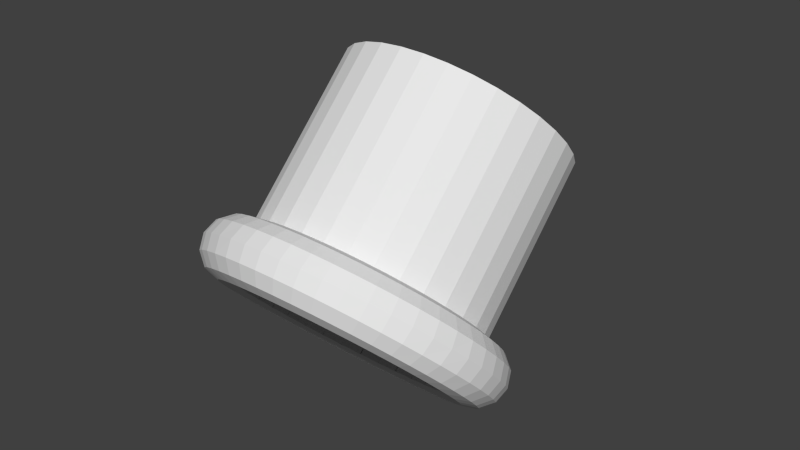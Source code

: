 # Source: cubeToyEnemy.blend  (saved by Blender 2.72.0; exported with 4.5.12 LTS)
import bpy
from mathutils import Matrix  # noqa: F401  (used for matrix-valued properties, if any)

bpy.ops.wm.read_factory_settings(use_empty=True)
scene = bpy.context.scene
scene.name = 'Scene'

# ---- collections
col_collection_1 = bpy.data.collections.new('Collection 1'); scene.collection.children.link(col_collection_1)

# ---- world
world_world = bpy.data.worlds.new('World'); scene.world = world_world
world_world.color = (0.05088, 0.05088, 0.05088)
world_world.use_sun_shadow = False
world_world.sun_shadow_jitter_overblur = 0.0
world_world.cycles.sampling_method = 'MANUAL'
world_world.cycles.sample_map_resolution = 256

# ---- meshes
me_cylinder = bpy.data.meshes.new('Cylinder')
me_cylinder.from_pydata([(1.287, 0.0, 0.78), (1.276, 0.1681, 0.78), (1.242, 0.1635, 0.9087), (1.253, 0.0, 0.9087), (1.276, -0.1681, 0.78), (1.242, -0.1635, 0.9087), (1.253, 0.0, 0.6512), (1.242, 0.1635, 0.6512), (1.244, 0.3332, 0.78), (1.21, 0.3243, 0.9087), (1.149, 0.1512, 1.003), (1.159, 0.0, 1.003), (1.244, -0.3332, 0.78), (1.21, -0.3243, 0.9087), (1.242, -0.1635, 0.6512), (1.149, -0.1512, 1.003), (1.159, 0.0, 0.557), (1.149, 0.1512, 0.557), (1.21, 0.3243, 0.6512), (1.189, 0.4927, 0.78), (1.158, 0.4795, 0.9087), (1.119, 0.2999, 1.003), (1.021, 0.1344, 1.037), (1.03, 0.0, 1.037), (1.189, -0.4927, 0.78), (1.158, -0.4795, 0.9087), (1.21, -0.3243, 0.6512), (1.119, -0.2999, 1.003), (1.149, -0.1512, 0.557), (1.021, -0.1344, 1.037), (1.03, 0.0, 0.5225), (1.021, 0.1344, 0.5225), (1.119, 0.2999, 0.557), (1.158, 0.4795, 0.6512), (1.115, 0.6438, 0.78), (1.085, 0.6265, 0.9087), (1.071, 0.4434, 1.003), (0.9949, 0.2666, 1.037), (0.8935, 0.1176, 1.003), (0.9013, 0.0, 1.003), (1.115, -0.6438, 0.78), (1.085, -0.6265, 0.9087), (1.158, -0.4795, 0.6512), (1.071, -0.4434, 1.003), (1.119, -0.2999, 0.557), (0.9949, -0.2666, 1.037), (1.021, -0.1344, 0.5225), (0.8935, -0.1176, 1.003), (0.9013, 0.0, 0.557), (0.8935, 0.1176, 0.557), (0.9949, 0.2666, 0.5225), (1.071, 0.4434, 0.557), (1.085, 0.6265, 0.6512), (1.021, 0.7838, 0.78), (0.9941, 0.7628, 0.9087), (1.004, 0.5794, 1.003), (0.9516, 0.3942, 1.037), (0.8705, 0.2333, 1.003), (0.8807, 0.1822, 1.003), (0.8827, 0.1756, 1.003), (0.8834, 0.1687, 1.003), (0.8885, 0.117, 0.9979), (0.9, 6.795e-08, 1.002), (0.9, 0.0, 1.002), (1.021, -0.7838, 0.78), (0.9941, -0.7628, 0.9087), (1.085, -0.6265, 0.6512), (1.004, -0.5794, 1.003), (1.071, -0.4434, 0.557), (0.9516, -0.3942, 1.037), (0.9949, -0.2666, 0.5225), (0.8834, -0.1687, 1.003), (0.8827, -0.1756, 1.003), (0.8807, -0.1822, 1.003), (0.8705, -0.2333, 1.003), (0.8935, -0.1176, 0.557), (0.8885, -0.117, 0.9979), (0.8885, 0.117, 0.5621), (0.9, 0.0, 0.5582), (0.9, 6.795e-08, 0.5582), (0.8834, 0.1687, 0.557), (0.8827, 0.1756, 0.5568), (0.8807, 0.1822, 0.557), (0.8705, 0.2333, 0.557), (0.9516, 0.3942, 0.5225), (1.004, 0.5794, 0.557), (0.9941, 0.7628, 0.6512), (0.9104, 0.9104, 0.78), (0.886, 0.886, 0.9087), (0.9193, 0.7054, 1.003), (0.892, 0.515, 1.037), (0.8326, 0.3449, 1.003), (0.8656, 0.2319, 0.9979), (0.9104, -0.9104, 0.78), (0.886, -0.886, 0.9087), (0.9941, -0.7628, 0.6512), (0.9193, -0.7054, 1.003), (1.004, -0.5794, 0.557), (0.892, -0.515, 1.037), (0.9516, -0.3942, 0.5225), (0.8326, -0.3449, 1.003), (0.8705, -0.2333, 0.557), (0.8807, -0.1822, 0.557), (0.8827, -0.1756, 0.5568), (0.8834, -0.1687, 0.557), (0.8656, -0.2319, 0.9979), (0.8885, -0.117, 0.5621), (0.8656, 0.2319, 0.5621), (0.8326, 0.3449, 0.557), (0.892, 0.515, 0.5225), (0.9193, 0.7054, 0.557), (0.886, 0.886, 0.6512), (0.7838, 1.021, 0.78), (0.7628, 0.9941, 0.9087), (0.8194, 0.8194, 1.003), (0.8172, 0.627, 1.037), (0.7805, 0.4506, 1.003), (0.8315, 0.3444, 1.002), (0.7838, -1.021, 0.78), (0.7628, -0.9941, 0.9087), (0.886, -0.886, 0.6512), (0.8194, -0.8194, 1.003), (0.9193, -0.7054, 0.557), (0.8172, -0.627, 1.037), (0.892, -0.515, 0.5225), (0.7805, -0.4506, 1.003), (0.8326, -0.3449, 0.557), (0.8315, -0.3444, 1.002), (0.8315, -0.3444, 1.002), (0.8656, -0.2319, 0.5621), (0.8315, 0.3444, 0.5582), (0.7805, 0.4506, 0.557), (0.8172, 0.627, 0.5225), (0.8194, 0.8194, 0.557), (0.7628, 0.9941, 0.6512), (0.6437, 1.115, 0.78), (0.6265, 1.085, 0.9087), (0.7054, 0.9193, 1.003), (0.7283, 0.7283, 1.037), (0.715, 0.5486, 1.003), (0.7439, 0.5054, 1.003), (0.7483, 0.5, 1.003), (0.7516, 0.4939, 1.003), (0.7761, 0.4481, 0.9979), (0.8315, 0.3444, 1.002), (0.6437, -1.115, 0.78), (0.6265, -1.085, 0.9087), (0.7628, -0.9941, 0.6512), (0.7054, -0.9193, 1.003), (0.8194, -0.8194, 0.557), (0.7283, -0.7283, 1.037), (0.8172, -0.627, 0.5225), (0.7516, -0.4939, 1.003), (0.7483, -0.5, 1.003), (0.7439, -0.5054, 1.003), (0.715, -0.5486, 1.003), (0.7805, -0.4506, 0.557), (0.7761, -0.4481, 0.9979), (0.8315, -0.3444, 0.5582), (0.8315, -0.3444, 0.5582), (0.7761, 0.4481, 0.5621), (0.8315, 0.3444, 0.5582), (0.7516, 0.4939, 0.557), (0.7483, 0.5, 0.5568), (0.7439, 0.5054, 0.557), (0.715, 0.5486, 0.557), (0.7283, 0.7283, 0.5225), (0.7054, 0.9193, 0.557), (0.6265, 1.085, 0.6512), (0.4927, 1.189, 0.78), (0.4795, 1.158, 0.9087), (0.5794, 1.004, 1.003), (0.627, 0.8172, 1.037), (0.6373, 0.6373, 1.003), (0.711, 0.5455, 0.9979), (0.4927, -1.189, 0.78), (0.4795, -1.158, 0.9087), (0.6265, -1.085, 0.6512), (0.5794, -1.004, 1.003), (0.7054, -0.9193, 0.557), (0.627, -0.8172, 1.037), (0.7283, -0.7283, 0.5225), (0.6373, -0.6373, 1.003), (0.715, -0.5486, 0.557), (0.7439, -0.5054, 0.557), (0.7483, -0.5, 0.5568), (0.7516, -0.4939, 0.557), (0.711, -0.5455, 0.9979), (0.7761, -0.4481, 0.5621), (0.711, 0.5455, 0.5621), (0.6373, 0.6373, 0.557), (0.627, 0.8172, 0.5225), (0.5794, 1.004, 0.557), (0.4795, 1.158, 0.6512), (0.3332, 1.244, 0.78), (0.3243, 1.21, 0.9087), (0.4434, 1.071, 1.003), (0.515, 0.892, 1.037), (0.5486, 0.715, 1.003), (0.6364, 0.6364, 1.002), (0.3332, -1.244, 0.78), (0.3243, -1.21, 0.9087), (0.4795, -1.158, 0.6512), (0.4434, -1.071, 1.003), (0.5794, -1.004, 0.557), (0.515, -0.892, 1.037), (0.627, -0.8172, 0.5225), (0.5486, -0.715, 1.003), (0.6373, -0.6373, 0.557), (0.6364, -0.6364, 1.002), (0.6364, -0.6364, 1.002), (0.711, -0.5455, 0.5621), (0.6364, 0.6364, 0.5582), (0.5486, 0.715, 0.557), (0.515, 0.892, 0.5225), (0.4434, 1.071, 0.557), (0.3243, 1.21, 0.6512), (0.1681, 1.276, 0.78), (0.1635, 1.242, 0.9087), (0.2999, 1.119, 1.003), (0.3942, 0.9516, 1.037), (0.4506, 0.7805, 1.003), (0.4939, 0.7516, 1.003), (0.5, 0.7483, 1.003), (0.5054, 0.7439, 1.003), (0.5455, 0.711, 0.9979), (0.6364, 0.6364, 1.002), (0.1681, -1.276, 0.78), (0.1635, -1.242, 0.9087), (0.3243, -1.21, 0.6512), (0.2999, -1.119, 1.003), (0.4434, -1.071, 0.557), (0.3942, -0.9516, 1.037), (0.515, -0.892, 0.5225), (0.5054, -0.7439, 1.003), (0.5, -0.7483, 1.003), (0.4939, -0.7516, 1.003), (0.4506, -0.7805, 1.003), (0.5486, -0.715, 0.557), (0.5455, -0.711, 0.9979), (0.6364, -0.6364, 0.5582), (0.6364, -0.6364, 0.5582), (0.5455, 0.711, 0.5621), (0.6364, 0.6364, 0.5582), (0.5054, 0.7439, 0.557), (0.5, 0.7483, 0.5568), (0.4939, 0.7516, 0.557), (0.4506, 0.7805, 0.557), (0.3942, 0.9516, 0.5225), (0.2999, 1.119, 0.557), (0.1635, 1.242, 0.6512), (0.0, 1.288, 0.78), (2.456e-07, 1.253, 0.9087), (0.1512, 1.149, 1.003), (0.2666, 0.9949, 1.037), (0.3449, 0.8326, 1.003), (0.4481, 0.7761, 0.9979), (0.0, -1.288, 0.78), (2.456e-07, -1.253, 0.9087), (0.1635, -1.242, 0.6512), (0.1512, -1.149, 1.003), (0.2999, -1.119, 0.557), (0.2666, -0.9949, 1.037), (0.3942, -0.9516, 0.5225), (0.3449, -0.8326, 1.003), (0.4506, -0.7805, 0.557), (0.4939, -0.7516, 0.557), (0.5, -0.7483, 0.5568), (0.5054, -0.7439, 0.557), (0.4481, -0.7761, 0.9979), (0.5455, -0.711, 0.5621), (0.4481, 0.7761, 0.5621), (0.3449, 0.8326, 0.557), (0.2666, 0.9949, 0.5225), (0.1512, 1.149, 0.557), (2.456e-07, 1.253, 0.6512), (-0.1681, 1.276, 0.78), (-0.1635, 1.242, 0.9087), (2.456e-07, 1.159, 1.003), (0.1344, 1.021, 1.037), (0.2333, 0.8705, 1.003), (0.3444, 0.8315, 1.002), (-0.1681, -1.276, 0.78), (-0.1636, -1.242, 0.9087), (2.456e-07, -1.253, 0.6512), (2.456e-07, -1.159, 1.003), (0.1512, -1.149, 0.557), (0.1344, -1.021, 1.037), (0.2666, -0.9949, 0.5225), (0.2333, -0.8705, 1.003), (0.3449, -0.8326, 0.557), (0.3444, -0.8315, 1.002), (0.4481, -0.7761, 0.5621), (0.3444, 0.8315, 0.5582), (0.2333, 0.8705, 0.557), (0.1344, 1.021, 0.5225), (2.456e-07, 1.159, 0.557), (-0.1635, 1.242, 0.6512), (-0.3332, 1.244, 0.78), (-0.3243, 1.21, 0.9087), (-0.1512, 1.149, 1.003), (0.0, 1.03, 1.037), (0.1176, 0.8935, 1.003), (0.1687, 0.8834, 1.003), (0.1756, 0.8827, 1.003), (0.1822, 0.8807, 1.003), (0.2319, 0.8656, 0.9979), (0.3444, 0.8315, 1.002), (-0.3332, -1.244, 0.78), (-0.3243, -1.21, 0.9087), (-0.1636, -1.242, 0.6512), (-0.1512, -1.149, 1.003), (2.456e-07, -1.159, 0.557), (0.0, -1.03, 1.037), (0.1344, -1.021, 0.5225), (0.1822, -0.8807, 1.003), (0.1756, -0.8827, 1.003), (0.1687, -0.8834, 1.003), (0.1176, -0.8935, 1.003), (0.2333, -0.8705, 0.557), (0.3444, -0.8315, 1.002), (0.2319, -0.8656, 0.9979), (0.3444, -0.8315, 0.5582), (0.2319, 0.8656, 0.5621), (0.3444, 0.8315, 0.5582), (0.1822, 0.8807, 0.557), (0.1756, 0.8827, 0.5568), (0.1687, 0.8834, 0.557), (0.1176, 0.8935, 0.557), (0.0, 1.03, 0.5225), (-0.1512, 1.149, 0.557), (-0.3243, 1.21, 0.6512), (-0.4927, 1.189, 0.78), (-0.4795, 1.158, 0.9087), (-0.2999, 1.119, 1.003), (-0.1344, 1.021, 1.037), (0.0, 0.9013, 1.003), (0.117, 0.8885, 0.9979), (-0.4927, -1.189, 0.78), (-0.4795, -1.158, 0.9087), (-0.3243, -1.21, 0.6512), (-0.2999, -1.119, 1.003), (-0.1512, -1.149, 0.557), (-0.1344, -1.021, 1.037), (0.0, -1.03, 0.5225), (0.0, -0.9013, 1.003), (0.1176, -0.8935, 0.557), (0.1687, -0.8834, 0.557), (0.1756, -0.8827, 0.5568), (0.1822, -0.8807, 0.557), (0.117, -0.8885, 0.9979), (0.2319, -0.8656, 0.5621), (0.3444, -0.8315, 0.5582), (0.117, 0.8885, 0.5621), (0.0, 0.9013, 0.557), (-0.1344, 1.021, 0.5225), (-0.2999, 1.119, 0.557), (-0.4795, 1.158, 0.6512), (-0.6437, 1.115, 0.78), (-0.6265, 1.085, 0.9087), (-0.4434, 1.071, 1.003), (-0.2666, 0.9949, 1.037), (-0.1176, 0.8935, 1.003), (0.0, 0.9, 1.002), (-0.6437, -1.115, 0.78), (-0.6265, -1.085, 0.9087), (-0.4795, -1.158, 0.6512), (-0.4434, -1.071, 1.003), (-0.2999, -1.119, 0.557), (-0.2666, -0.9949, 1.037), (-0.1344, -1.021, 0.5225), (-0.1176, -0.8935, 1.003), (0.0, -0.9013, 0.557), (0.0, -0.9, 1.002), (0.117, -0.8885, 0.5621), (0.0, 0.9, 0.5582), (-0.1176, 0.8935, 0.557), (-0.2666, 0.9949, 0.5225), (-0.4434, 1.071, 0.557), (-0.6265, 1.085, 0.6512), (-0.7838, 1.021, 0.78), (-0.7628, 0.9941, 0.9087), (-0.5794, 1.004, 1.003), (-0.3942, 0.9516, 1.037), (-0.2333, 0.8705, 1.003), (-0.1822, 0.8807, 1.003), (-0.1756, 0.8827, 1.003), (-0.1687, 0.8834, 1.003), (-0.117, 0.8885, 0.9979), (-0.7838, -1.021, 0.78), (-0.7628, -0.9941, 0.9087), (-0.6265, -1.085, 0.6512), (-0.5794, -1.004, 1.003), (-0.4434, -1.071, 0.557), (-0.3942, -0.9516, 1.037), (-0.2666, -0.9949, 0.5225), (-0.1687, -0.8834, 1.003), (-0.1756, -0.8827, 1.003), (-0.1822, -0.8807, 1.003), (-0.2333, -0.8705, 1.003), (-0.1176, -0.8935, 0.557), (-2.456e-07, -0.9, 1.002), (-0.117, -0.8885, 0.9979), (0.0, -0.9, 0.5582), (-0.117, 0.8885, 0.5621), (-0.1687, 0.8834, 0.557), (-0.1756, 0.8827, 0.5568), (-0.1822, 0.8807, 0.557), (-0.2333, 0.8705, 0.557), (-0.3942, 0.9516, 0.5225), (-0.5794, 1.004, 0.557), (-0.7628, 0.9941, 0.6512), (-0.9104, 0.9104, 0.78), (-0.886, 0.886, 0.9087), (-0.7054, 0.9193, 1.003), (-0.515, 0.892, 1.037), (-0.3449, 0.8326, 1.003), (-0.2319, 0.8656, 0.9979), (-0.9104, -0.9104, 0.78), (-0.886, -0.886, 0.9087), (-0.7628, -0.9941, 0.6512), (-0.7054, -0.9193, 1.003), (-0.5794, -1.004, 0.557), (-0.515, -0.892, 1.037), (-0.3942, -0.9516, 0.5225), (-0.3449, -0.8326, 1.003), (-0.2333, -0.8705, 0.557), (-0.1822, -0.8807, 0.557), (-0.1756, -0.8827, 0.5568), (-0.1687, -0.8834, 0.557), (-0.2319, -0.8656, 0.9979), (-0.117, -0.8885, 0.5621), (-2.456e-07, -0.9, 0.5582), (-0.2319, 0.8656, 0.5621), (-0.3449, 0.8326, 0.557), (-0.515, 0.892, 0.5225), (-0.7054, 0.9193, 0.557), (-0.886, 0.886, 0.6512), (-1.021, 0.7838, 0.78), (-0.9941, 0.7628, 0.9087), (-0.8194, 0.8194, 1.003), (-0.627, 0.8172, 1.037), (-0.4506, 0.7805, 1.003), (-0.3444, 0.8315, 1.002), (-0.3444, 0.8315, 1.002), (-1.021, -0.7838, 0.78), (-0.9941, -0.7628, 0.9087), (-0.886, -0.886, 0.6512), (-0.8194, -0.8194, 1.003), (-0.7054, -0.9193, 0.557), (-0.627, -0.8172, 1.037), (-0.515, -0.892, 0.5225), (-0.4506, -0.7805, 1.003), (-0.3449, -0.8326, 0.557), (-0.3444, -0.8315, 1.002), (-0.2319, -0.8656, 0.5621), (-0.3444, 0.8315, 0.5582), (-0.3444, 0.8315, 0.5582), (-0.4506, 0.7805, 0.557), (-0.627, 0.8172, 0.5225), (-0.8194, 0.8194, 0.557), (-0.9941, 0.7628, 0.6512), (-1.115, 0.6438, 0.78), (-1.085, 0.6265, 0.9087), (-0.9193, 0.7054, 1.003), (-0.7283, 0.7283, 1.037), (-0.5486, 0.715, 1.003), (-0.5054, 0.7439, 1.003), (-0.5, 0.7483, 1.003), (-0.4939, 0.7516, 1.003), (-0.4481, 0.7761, 0.9979), (-1.115, -0.6437, 0.78), (-1.085, -0.6265, 0.9087), (-0.9941, -0.7628, 0.6512), (-0.9193, -0.7054, 1.003), (-0.8194, -0.8194, 0.557), (-0.7283, -0.7283, 1.037), (-0.627, -0.8172, 0.5225), (-0.4939, -0.7516, 1.003), (-0.5, -0.7483, 1.003), (-0.5054, -0.7439, 1.003), (-0.5486, -0.715, 1.003), (-0.4506, -0.7805, 0.557), (-0.3444, -0.8315, 1.002), (-0.4481, -0.7761, 0.9979), (-0.3444, -0.8315, 0.5582), (-0.4481, 0.7761, 0.5621), (-0.4939, 0.7516, 0.557), (-0.5, 0.7483, 0.5568), (-0.5054, 0.7439, 0.557), (-0.5486, 0.715, 0.557), (-0.7283, 0.7283, 0.5225), (-0.9193, 0.7054, 0.557), (-1.085, 0.6265, 0.6512), (-1.189, 0.4927, 0.78), (-1.158, 0.4795, 0.9087), (-1.004, 0.5794, 1.003), (-0.8172, 0.627, 1.037), (-0.6373, 0.6373, 1.003), (-0.5455, 0.711, 0.9979), (-1.189, -0.4927, 0.78), (-1.158, -0.4795, 0.9087), (-1.085, -0.6265, 0.6512), (-1.004, -0.5794, 1.003), (-0.9193, -0.7054, 0.557), (-0.8172, -0.627, 1.037), (-0.7283, -0.7283, 0.5225), (-0.6373, -0.6373, 1.003), (-0.5486, -0.715, 0.557), (-0.5054, -0.7439, 0.557), (-0.5, -0.7483, 0.5568), (-0.4939, -0.7516, 0.557), (-0.5455, -0.711, 0.9979), (-0.4481, -0.7761, 0.5621), (-0.3444, -0.8315, 0.5582), (-0.5455, 0.711, 0.5621), (-0.6373, 0.6373, 0.557), (-0.8172, 0.627, 0.5225), (-1.004, 0.5794, 0.557), (-1.158, 0.4795, 0.6512), (-1.244, 0.3332, 0.78), (-1.21, 0.3243, 0.9087), (-1.071, 0.4434, 1.003), (-0.892, 0.515, 1.037), (-0.715, 0.5486, 1.003), (-0.6364, 0.6364, 1.002), (-0.6364, 0.6364, 1.002), (-1.244, -0.3332, 0.78), (-1.21, -0.3243, 0.9087), (-1.158, -0.4795, 0.6512), (-1.071, -0.4434, 1.003), (-1.004, -0.5794, 0.557), (-0.892, -0.515, 1.037), (-0.8172, -0.627, 0.5225), (-0.715, -0.5486, 1.003), (-0.6373, -0.6373, 0.557), (-0.6364, -0.6364, 1.002), (-0.5455, -0.711, 0.5621), (-0.6364, 0.6364, 0.5582), (-0.6364, 0.6364, 0.5582), (-0.715, 0.5486, 0.557), (-0.892, 0.515, 0.5225), (-1.071, 0.4434, 0.557), (-1.21, 0.3243, 0.6512), (-1.276, 0.1681, 0.78), (-1.242, 0.1635, 0.9087), (-1.119, 0.2999, 1.003), (-0.9516, 0.3942, 1.037), (-0.7805, 0.4506, 1.003), (-0.7516, 0.4939, 1.003), (-0.7483, 0.5, 1.003), (-0.7439, 0.5054, 1.003), (-0.711, 0.5455, 0.9979), (-1.276, -0.1681, 0.78), (-1.242, -0.1635, 0.9087), (-1.21, -0.3243, 0.6512), (-1.119, -0.2999, 1.003), (-1.071, -0.4434, 0.557), (-0.9516, -0.3942, 1.037), (-0.892, -0.515, 0.5225), (-0.7439, -0.5054, 1.003), (-0.7483, -0.5, 1.003), (-0.7516, -0.4939, 1.003), (-0.7805, -0.4506, 1.003), (-0.715, -0.5486, 0.557), (-0.6364, -0.6364, 1.002), (-0.711, -0.5455, 0.9979), (-0.6364, -0.6364, 0.5582), (-0.711, 0.5455, 0.5621), (-0.7439, 0.5054, 0.557), (-0.7483, 0.5, 0.5568), (-0.7516, 0.4939, 0.557), (-0.7805, 0.4506, 0.557), (-0.9516, 0.3942, 0.5225), (-1.119, 0.2999, 0.557), (-1.242, 0.1635, 0.6512), (-1.287, 1.126e-07, 0.78), (-1.253, 1.095e-07, 0.9087), (-1.149, 0.1512, 1.003), (-0.9949, 0.2666, 1.037), (-0.8326, 0.3449, 1.003), (-0.7761, 0.4481, 0.9979), (-1.242, -0.1635, 0.6512), (-1.149, -0.1512, 1.003), (-1.119, -0.2999, 0.557), (-0.9949, -0.2666, 1.037), (-0.9516, -0.3942, 0.5225), (-0.8326, -0.3449, 1.003), (-0.7805, -0.4506, 0.557), (-0.7516, -0.4939, 0.557), (-0.7483, -0.5, 0.5568), (-0.7439, -0.5054, 0.557), (-0.7761, -0.4481, 0.9979), (-0.711, -0.5455, 0.5621), (-0.6364, -0.6364, 0.5582), (-0.7761, 0.4481, 0.5621), (-0.8326, 0.3449, 0.557), (-0.9949, 0.2666, 0.5225), (-1.149, 0.1512, 0.557), (-1.253, 1.095e-07, 0.6512), (-1.159, 1.013e-07, 1.003), (-1.021, 0.1344, 1.037), (-0.8705, 0.2333, 1.003), (-0.8315, 0.3444, 1.002), (-0.8315, 0.3444, 1.002), (-1.149, -0.1512, 0.557), (-1.021, -0.1344, 1.037), (-0.9949, -0.2666, 0.5225), (-0.8705, -0.2333, 1.003), (-0.8326, -0.3449, 0.557), (-0.8315, -0.3444, 1.002), (-0.7761, -0.4481, 0.5621), (-0.8315, 0.3444, 0.5582), (-0.8315, 0.3444, 0.5582), (-0.8705, 0.2333, 0.557), (-1.021, 0.1344, 0.5225), (-1.159, 1.013e-07, 0.557), (-1.03, 9.005e-08, 1.037), (-0.8935, 0.1176, 1.003), (-0.8834, 0.1687, 1.003), (-0.8827, 0.1756, 1.003), (-0.8807, 0.1822, 1.003), (-0.8656, 0.2319, 0.9979), (-1.021, -0.1344, 0.5225), (-0.8807, -0.1822, 1.003), (-0.8827, -0.1756, 1.003), (-0.8834, -0.1687, 1.003), (-0.8935, -0.1176, 1.003), (-0.8705, -0.2333, 0.557), (-0.8315, -0.3444, 1.002), (-0.8656, -0.2319, 0.9979), (-0.8315, -0.3444, 0.5582), (-0.8656, 0.2319, 0.5621), (-0.8807, 0.1822, 0.557), (-0.8827, 0.1756, 0.5568), (-0.8834, 0.1687, 0.557), (-0.8935, 0.1176, 0.557), (-1.03, 9.005e-08, 0.5225), (-0.9012, 7.879e-08, 1.003), (-0.8885, 0.117, 0.9979), (-0.8935, -0.1176, 0.557), (-0.8834, -0.1687, 0.557), (-0.8827, -0.1756, 0.5568), (-0.8807, -0.1822, 0.557), (-0.8885, -0.117, 0.9979), (-0.8656, -0.2319, 0.5621), (-0.8315, -0.3444, 0.5582), (-0.8885, 0.117, 0.5621), (-0.9012, 7.879e-08, 0.557), (-0.9, 7.868e-08, 1.002), (-0.9, 8.69e-07, 1.002), (-0.8885, -0.117, 0.5621), (-0.9, 7.868e-08, 0.5582), (-0.9, 8.69e-07, 0.5582), (0.0, 1.0, -1.0), (0.0, 1.0, 1.0), (0.1951, 0.9808, 1.0), (0.1951, 0.9808, -1.0), (0.3827, 0.9239, -1.0), (0.5556, 0.8315, -1.0), (0.7071, 0.7071, -1.0), (0.8315, 0.5556, -1.0), (0.9239, 0.3827, -1.0), (0.9808, 0.1951, -1.0), (1.0, 7.55e-08, -1.0), (0.9808, -0.1951, -1.0), (0.9239, -0.3827, -1.0), (0.8315, -0.5556, -1.0), (0.7071, -0.7071, -1.0), (0.5556, -0.8315, -1.0), (0.3827, -0.9239, -1.0), (0.1951, -0.9808, -1.0), (-2.384e-07, -1.0, -1.0), (-0.1951, -0.9808, -1.0), (-0.3827, -0.9239, -1.0), (-0.5556, -0.8315, -1.0), (-0.7071, -0.7071, -1.0), (-0.8315, -0.5556, -1.0), (-0.9239, -0.3827, -1.0), (-0.9808, -0.1951, -1.0), (-1.0, 9.656e-07, -1.0), (-0.9808, 0.1951, -1.0), (-0.9239, 0.3827, -1.0), (-0.8315, 0.5556, -1.0), (-0.7071, 0.7071, -1.0), (-0.5556, 0.8315, -1.0), (-0.3827, 0.9239, -1.0), (-0.1951, 0.9808, -1.0), (-0.1951, 0.9808, 1.0), (-2.384e-07, -1.0, 1.0), (-2.384e-07, -0.9, 1.0), (-0.1756, -0.8827, 1.0), (-0.3444, -0.8315, 1.0), (-0.5, -0.7483, 1.0), (-0.6364, -0.6364, 1.0), (-0.7483, -0.5, 1.0), (-0.8315, -0.3444, 1.0), (-0.8827, -0.1756, 1.0), (-0.9, 8.69e-07, 1.0), (-0.8827, 0.1756, 1.0), (-0.8315, 0.3444, 1.0), (-0.7483, 0.5, 1.0), (-0.6364, 0.6364, 1.0), (-0.5, 0.7483, 1.0), (-0.3444, 0.8315, 1.0), (-0.1756, 0.8827, 1.0), (0.0, 0.9, 1.0), (0.1756, 0.8827, 1.0), (-0.3827, 0.9239, 1.0), (-0.5556, 0.8315, 1.0), (-0.7071, 0.7071, 1.0), (-0.8315, 0.5556, 1.0), (-0.9239, 0.3827, 1.0), (-0.9808, 0.1951, 1.0), (-1.0, 9.656e-07, 1.0), (-0.9808, -0.1951, 1.0), (-0.9239, -0.3827, 1.0), (-0.8315, -0.5556, 1.0), (-0.7071, -0.7071, 1.0), (-0.5556, -0.8315, 1.0), (-0.3827, -0.9239, 1.0), (-0.1951, -0.9808, 1.0), (0.5556, 0.8315, 1.0), (0.3827, 0.9239, 1.0), (0.3444, 0.8315, 1.0), (0.5, 0.7483, 1.0), (0.6364, 0.6364, 1.0), (0.7483, 0.5, 1.0), (0.8315, 0.3444, 1.0), (0.8827, 0.1756, 1.0), (0.9, 6.795e-08, 1.0), (0.8827, -0.1756, 1.0), (0.8315, -0.3444, 1.0), (0.7483, -0.5, 1.0), (0.6364, -0.6364, 1.0), (0.5, -0.7483, 1.0), (0.3444, -0.8315, 1.0), (0.1756, -0.8827, 1.0), (0.1951, -0.9808, 1.0), (0.3827, -0.9239, 1.0), (0.5556, -0.8315, 1.0), (0.7071, -0.7071, 1.0), (0.8315, -0.5556, 1.0), (0.9239, -0.3827, 1.0), (0.9808, -0.1951, 1.0), (1.0, 7.55e-08, 1.0), (0.9808, 0.1951, 1.0), (0.9239, 0.3827, 1.0), (0.8315, 0.5556, 1.0), (0.7071, 0.7071, 1.0), (0.1756, 0.8827, -0.8), (0.1756, 0.8827, 0.9), (0.0, 0.9, 0.9), (0.0, 0.9, -0.8), (0.0, 0.9, -0.9), (0.1756, 0.8827, -0.9), (-0.1756, 0.8827, -0.8), (-0.1756, 0.8827, -0.9), (-0.3444, 0.8315, -0.9), (-0.5, 0.7483, -0.9), (-0.6364, 0.6364, -0.9), (-0.7483, 0.5, -0.9), (-0.8315, 0.3444, -0.9), (-0.8827, 0.1756, -0.9), (-0.9, 8.69e-07, -0.9), (-0.8827, -0.1756, -0.9), (-0.8315, -0.3444, -0.9), (-0.7483, -0.5, -0.9), (-0.6364, -0.6364, -0.9), (-0.5, -0.7483, -0.9), (-0.3444, -0.8315, -0.9), (-0.1756, -0.8827, -0.9), (-2.384e-07, -0.9, -0.9), (0.1756, -0.8827, -0.9), (0.3444, -0.8315, -0.9), (0.5, -0.7483, -0.9), (0.6364, -0.6364, -0.9), (0.7483, -0.5, -0.9), (0.8315, -0.3444, -0.9), (0.8827, -0.1756, -0.9), (0.9, 6.795e-08, -0.9), (0.8827, 0.1756, -0.9), (0.8315, 0.3444, -0.9), (0.7483, 0.5, -0.9), (0.6364, 0.6364, -0.9), (0.5, 0.7483, -0.9), (0.3444, 0.8315, -0.9), (0.3444, 0.8315, -0.8), (-0.3444, 0.8315, -0.8), (-0.5, 0.7483, -0.8), (-0.6364, 0.6364, -0.8), (-0.7483, 0.5, -0.8), (-0.8315, 0.3444, -0.8), (-0.8827, 0.1756, -0.8), (-0.9, 8.69e-07, -0.8), (-0.8827, -0.1756, -0.8), (-0.8315, -0.3444, -0.8), (-0.7483, -0.5, -0.8), (-0.6364, -0.6364, -0.8), (-0.5, -0.7483, -0.8), (-0.3444, -0.8315, -0.8), (-0.1756, -0.8827, -0.8), (-2.384e-07, -0.9, -0.8), (0.1756, -0.8827, -0.8), (0.3444, -0.8315, -0.8), (0.5, -0.7483, -0.8), (0.6364, -0.6364, -0.8), (0.7483, -0.5, -0.8), (0.8315, -0.3444, -0.8), (0.8827, -0.1756, -0.8), (0.9, 6.795e-08, -0.8), (0.8827, 0.1756, -0.8), (0.8315, 0.3444, -0.8), (0.7483, 0.5, -0.8), (0.6364, 0.6364, -0.8), (0.5, 0.7483, -0.8), (-0.1756, 0.8827, 0.9), (0.3444, 0.8315, 0.9), (0.5, 0.7483, 0.9), (0.6364, 0.6364, 0.9), (0.7483, 0.5, 0.9), (0.8315, 0.3444, 0.9), (0.8827, 0.1756, 0.9), (0.9, 6.795e-08, 0.9), (0.8827, -0.1756, 0.9), (0.8315, -0.3444, 0.9), (0.7483, -0.5, 0.9), (0.6364, -0.6364, 0.9), (0.5, -0.7483, 0.9), (0.3444, -0.8315, 0.9), (0.1756, -0.8827, 0.9), (-2.384e-07, -0.9, 0.9), (-0.1756, -0.8827, 0.9), (-0.3444, -0.8315, 0.9), (-0.5, -0.7483, 0.9), (-0.6364, -0.6364, 0.9), (-0.7483, -0.5, 0.9), (-0.8315, -0.3444, 0.9), (-0.8827, -0.1756, 0.9), (-0.9, 8.69e-07, 0.9), (-0.8827, 0.1756, 0.9), (-0.8315, 0.3444, 0.9), (-0.7483, 0.5, 0.9), (-0.6364, 0.6364, 0.9), (-0.5, 0.7483, 0.9), (-0.3444, 0.8315, 0.9)], [], [(0, 1, 2, 3), (4, 0, 3, 5), (0, 6, 7, 1), (1, 8, 9, 2), (3, 2, 10, 11), (12, 4, 5, 13), (14, 6, 0, 4), (5, 3, 11, 15), (16, 17, 7, 6), (7, 18, 8, 1), (8, 19, 20, 9), (2, 9, 21, 10), (11, 10, 22, 23), (24, 12, 13, 25), (26, 14, 4, 12), (13, 5, 15, 27), (28, 16, 6, 14), (15, 11, 23, 29), (30, 31, 17, 16), (17, 32, 18, 7), (18, 33, 19, 8), (19, 34, 35, 20), (9, 20, 36, 21), (10, 21, 37, 22), (23, 22, 38, 39), (40, 24, 25, 41), (42, 26, 12, 24), (25, 13, 27, 43), (44, 28, 14, 26), (27, 15, 29, 45), (46, 30, 16, 28), (29, 23, 39, 47), (48, 49, 31, 30), (31, 50, 32, 17), (32, 51, 33, 18), (33, 52, 34, 19), (34, 53, 54, 35), (20, 35, 55, 36), (21, 36, 56, 37), (22, 37, 57, 58, 59, 60, 38), (39, 38, 61, 62, 63), (64, 40, 41, 65), (66, 42, 24, 40), (41, 25, 43, 67), (68, 44, 26, 42), (43, 27, 45, 69), (70, 46, 28, 44), (45, 29, 47, 71, 72, 73, 74), (75, 48, 30, 46), (76, 47, 39, 63), (77, 49, 48, 78, 79), (49, 80, 81, 82, 83, 50, 31), (50, 84, 51, 32), (51, 85, 52, 33), (52, 86, 53, 34), (53, 87, 88, 54), (35, 54, 89, 55), (36, 55, 90, 56), (37, 56, 91, 57), (58, 57, 92), (38, 60, 61), (93, 64, 65, 94), (95, 66, 40, 64), (65, 41, 67, 96), (97, 68, 42, 66), (67, 43, 69, 98), (99, 70, 44, 68), (69, 45, 74, 100), (101, 102, 103, 104, 75, 46, 70), (71, 47, 76), (74, 73, 105), (78, 48, 75, 106), (80, 49, 77), (107, 83, 82), (83, 108, 84, 50), (84, 109, 85, 51), (85, 110, 86, 52), (86, 111, 87, 53), (87, 112, 113, 88), (54, 88, 114, 89), (55, 89, 115, 90), (56, 90, 116, 91), (92, 57, 91, 117), (118, 93, 94, 119), (120, 95, 64, 93), (94, 65, 96, 121), (122, 97, 66, 95), (96, 67, 98, 123), (124, 99, 68, 97), (98, 69, 100, 125), (126, 101, 70, 99), (100, 74, 105, 127, 128), (102, 101, 129), (106, 75, 104), (130, 108, 83, 107), (108, 131, 109, 84), (109, 132, 110, 85), (110, 133, 111, 86), (111, 134, 112, 87), (112, 135, 136, 113), (88, 113, 137, 114), (89, 114, 138, 115), (90, 115, 139, 140, 141, 142, 116), (91, 116, 143, 144, 117), (145, 118, 119, 146), (147, 120, 93, 118), (119, 94, 121, 148), (149, 122, 95, 120), (121, 96, 123, 150), (151, 124, 97, 122), (123, 98, 125, 152, 153, 154, 155), (156, 126, 99, 124), (157, 125, 100, 128), (129, 101, 126, 158, 159), (160, 131, 108, 130, 161), (131, 162, 163, 164, 165, 132, 109), (132, 166, 133, 110), (133, 167, 134, 111), (134, 168, 135, 112), (135, 169, 170, 136), (113, 136, 171, 137), (114, 137, 172, 138), (115, 138, 173, 139), (140, 139, 174), (116, 142, 143), (175, 145, 146, 176), (177, 147, 118, 145), (146, 119, 148, 178), (179, 149, 120, 147), (148, 121, 150, 180), (181, 151, 122, 149), (150, 123, 155, 182), (183, 184, 185, 186, 156, 124, 151), (152, 125, 157), (155, 154, 187), (158, 126, 156, 188), (162, 131, 160), (189, 165, 164), (165, 190, 166, 132), (166, 191, 167, 133), (167, 192, 168, 134), (168, 193, 169, 135), (169, 194, 195, 170), (136, 170, 196, 171), (137, 171, 197, 172), (138, 172, 198, 173), (174, 139, 173, 199), (200, 175, 176, 201), (202, 177, 145, 175), (176, 146, 178, 203), (204, 179, 147, 177), (178, 148, 180, 205), (206, 181, 149, 179), (180, 150, 182, 207), (208, 183, 151, 181), (182, 155, 187, 209, 210), (184, 183, 211), (188, 156, 186), (212, 190, 165, 189), (190, 213, 191, 166), (191, 214, 192, 167), (192, 215, 193, 168), (193, 216, 194, 169), (194, 217, 218, 195), (170, 195, 219, 196), (171, 196, 220, 197), (172, 197, 221, 222, 223, 224, 198), (173, 198, 225, 226, 199), (227, 200, 201, 228), (229, 202, 175, 200), (201, 176, 203, 230), (231, 204, 177, 202), (203, 178, 205, 232), (233, 206, 179, 204), (205, 180, 207, 234, 235, 236, 237), (238, 208, 181, 206), (239, 207, 182, 210), (211, 183, 208, 240, 241), (242, 213, 190, 212, 243), (213, 244, 245, 246, 247, 214, 191), (214, 248, 215, 192), (215, 249, 216, 193), (216, 250, 217, 194), (217, 251, 252, 218), (195, 218, 253, 219), (196, 219, 254, 220), (197, 220, 255, 221), (222, 221, 256), (198, 224, 225), (257, 227, 228, 258), (259, 229, 200, 227), (228, 201, 230, 260), (261, 231, 202, 229), (230, 203, 232, 262), (263, 233, 204, 231), (232, 205, 237, 264), (265, 266, 267, 268, 238, 206, 233), (234, 207, 239), (237, 236, 269), (240, 208, 238, 270), (244, 213, 242), (271, 247, 246), (247, 272, 248, 214), (248, 273, 249, 215), (249, 274, 250, 216), (250, 275, 251, 217), (251, 276, 277, 252), (218, 252, 278, 253), (219, 253, 279, 254), (220, 254, 280, 255), (256, 221, 255, 281), (282, 257, 258, 283), (284, 259, 227, 257), (258, 228, 260, 285), (286, 261, 229, 259), (260, 230, 262, 287), (288, 263, 231, 261), (262, 232, 264, 289), (290, 265, 233, 263), (291, 264, 237, 269), (266, 265, 292), (270, 238, 268), (293, 272, 247, 271), (272, 294, 273, 248), (273, 295, 274, 249), (274, 296, 275, 250), (275, 297, 276, 251), (276, 298, 299, 277), (252, 277, 300, 278), (253, 278, 301, 279), (254, 279, 302, 303, 304, 305, 280), (255, 280, 306, 307, 281), (308, 282, 283, 309), (310, 284, 257, 282), (283, 258, 285, 311), (312, 286, 259, 284), (285, 260, 287, 313), (314, 288, 261, 286), (287, 262, 289, 315, 316, 317, 318), (319, 290, 263, 288), (289, 264, 291, 320, 321), (292, 265, 290, 322), (323, 294, 272, 293, 324), (294, 325, 326, 327, 328, 295, 273), (295, 329, 296, 274), (296, 330, 297, 275), (297, 331, 298, 276), (298, 332, 333, 299), (277, 299, 334, 300), (278, 300, 335, 301), (279, 301, 336, 302), (303, 302, 337), (280, 305, 306), (338, 308, 309, 339), (340, 310, 282, 308), (309, 283, 311, 341), (342, 312, 284, 310), (311, 285, 313, 343), (344, 314, 286, 312), (313, 287, 318, 345), (346, 347, 348, 349, 319, 288, 314), (315, 289, 321), (318, 317, 350), (322, 290, 319, 351, 352), (325, 294, 323), (353, 328, 327), (328, 354, 329, 295), (329, 355, 330, 296), (330, 356, 331, 297), (331, 357, 332, 298), (332, 358, 359, 333), (299, 333, 360, 334), (300, 334, 361, 335), (301, 335, 362, 336), (337, 302, 336, 363), (364, 338, 339, 365), (366, 340, 308, 338), (339, 309, 341, 367), (368, 342, 310, 340), (341, 311, 343, 369), (370, 344, 312, 342), (343, 313, 345, 371), (372, 346, 314, 344), (373, 345, 318, 350), (347, 346, 374), (351, 319, 349), (375, 354, 328, 353), (354, 376, 355, 329), (355, 377, 356, 330), (356, 378, 357, 331), (357, 379, 358, 332), (358, 380, 381, 359), (333, 359, 382, 360), (334, 360, 383, 361), (335, 361, 384, 385, 386, 387, 362), (363, 336, 362, 388), (389, 364, 365, 390), (391, 366, 338, 364), (365, 339, 367, 392), (393, 368, 340, 366), (367, 341, 369, 394), (395, 370, 342, 368), (369, 343, 371, 396, 397, 398, 399), (400, 372, 344, 370), (371, 345, 373, 401, 402), (374, 346, 372, 403), (404, 376, 354, 375), (376, 405, 406, 407, 408, 377, 355), (377, 409, 378, 356), (378, 410, 379, 357), (379, 411, 380, 358), (380, 412, 413, 381), (359, 381, 414, 382), (360, 382, 415, 383), (361, 383, 416, 384), (385, 384, 417), (362, 387, 388), (418, 389, 390, 419), (420, 391, 364, 389), (390, 365, 392, 421), (422, 393, 366, 391), (392, 367, 394, 423), (424, 395, 368, 393), (394, 369, 399, 425), (426, 427, 428, 429, 400, 370, 395), (396, 371, 402), (399, 398, 430), (403, 372, 400, 431, 432), (405, 376, 404), (433, 408, 407), (408, 434, 409, 377), (409, 435, 410, 378), (410, 436, 411, 379), (411, 437, 412, 380), (412, 438, 439, 413), (381, 413, 440, 414), (382, 414, 441, 415), (383, 415, 442, 416), (384, 416, 443, 444, 417), (445, 418, 419, 446), (447, 420, 389, 418), (419, 390, 421, 448), (449, 422, 391, 420), (421, 392, 423, 450), (451, 424, 393, 422), (423, 394, 425, 452), (453, 426, 395, 424), (454, 425, 399, 430), (427, 426, 455), (431, 400, 429), (456, 434, 408, 433, 457), (434, 458, 435, 409), (435, 459, 436, 410), (436, 460, 437, 411), (437, 461, 438, 412), (438, 462, 463, 439), (413, 439, 464, 440), (414, 440, 465, 441), (415, 441, 466, 467, 468, 469, 442), (443, 416, 442, 470), (471, 445, 446, 472), (473, 447, 418, 445), (446, 419, 448, 474), (475, 449, 420, 447), (448, 421, 450, 476), (477, 451, 422, 449), (450, 423, 452, 478, 479, 480, 481), (482, 453, 424, 451), (452, 425, 454, 483, 484), (455, 426, 453, 485), (486, 458, 434, 456), (458, 487, 488, 489, 490, 459, 435), (459, 491, 460, 436), (460, 492, 461, 437), (461, 493, 462, 438), (462, 494, 495, 463), (439, 463, 496, 464), (440, 464, 497, 465), (441, 465, 498, 466), (467, 466, 499), (442, 469, 470), (500, 471, 472, 501), (502, 473, 445, 471), (472, 446, 474, 503), (504, 475, 447, 473), (474, 448, 476, 505), (506, 477, 449, 475), (476, 450, 481, 507), (508, 509, 510, 511, 482, 451, 477), (478, 452, 484), (481, 480, 512), (485, 453, 482, 513, 514), (487, 458, 486), (515, 490, 489), (490, 516, 491, 459), (491, 517, 492, 460), (492, 518, 493, 461), (493, 519, 494, 462), (494, 520, 521, 495), (463, 495, 522, 496), (464, 496, 523, 497), (465, 497, 524, 498), (466, 498, 525, 526, 499), (527, 500, 501, 528), (529, 502, 471, 500), (501, 472, 503, 530), (531, 504, 473, 502), (503, 474, 505, 532), (533, 506, 475, 504), (505, 476, 507, 534), (535, 508, 477, 506), (536, 507, 481, 512), (509, 508, 537), (513, 482, 511), (538, 516, 490, 515, 539), (516, 540, 517, 491), (517, 541, 518, 492), (518, 542, 519, 493), (519, 543, 520, 494), (520, 544, 545, 521), (495, 521, 546, 522), (496, 522, 547, 523), (497, 523, 548, 549, 550, 551, 524), (525, 498, 524, 552), (553, 527, 528, 554), (555, 529, 500, 527), (528, 501, 530, 556), (557, 531, 502, 529), (530, 503, 532, 558), (559, 533, 504, 531), (532, 505, 534, 560, 561, 562, 563), (564, 535, 506, 533), (534, 507, 536, 565, 566), (537, 508, 535, 567), (568, 540, 516, 538), (540, 569, 570, 571, 572, 541, 517), (541, 573, 542, 518), (542, 574, 543, 519), (543, 575, 544, 520), (544, 576, 577, 545), (521, 545, 578, 546), (522, 546, 579, 547), (523, 547, 580, 548), (549, 548, 581), (524, 551, 552), (576, 553, 554, 577), (582, 555, 527, 553), (554, 528, 556, 583), (584, 557, 529, 555), (556, 530, 558, 585), (586, 559, 531, 557), (558, 532, 563, 587), (588, 589, 590, 591, 564, 533, 559), (560, 534, 566), (563, 562, 592), (567, 535, 564, 593, 594), (569, 540, 568), (595, 572, 571), (572, 596, 573, 541), (573, 597, 574, 542), (574, 598, 575, 543), (575, 599, 576, 544), (545, 577, 600, 578), (546, 578, 601, 579), (547, 579, 602, 580), (548, 580, 603, 604, 581), (599, 582, 553, 576), (577, 554, 583, 600), (605, 584, 555, 582), (583, 556, 585, 606), (607, 586, 557, 584), (585, 558, 587, 608), (609, 588, 559, 586), (610, 587, 563, 592), (589, 588, 611), (593, 564, 591), (612, 596, 572, 595, 613), (596, 614, 597, 573), (597, 615, 598, 574), (598, 616, 599, 575), (578, 600, 617, 601), (579, 601, 618, 619, 620, 621, 602), (603, 580, 602, 622), (616, 605, 582, 599), (600, 583, 606, 617), (623, 607, 584, 605), (606, 585, 608, 624, 625, 626, 627), (628, 609, 586, 607), (608, 587, 610, 629, 630), (611, 588, 609, 631), (632, 614, 596, 612), (614, 633, 634, 635, 636, 615, 597), (615, 637, 616, 598), (601, 617, 638, 618), (619, 618, 639), (602, 621, 622), (637, 623, 605, 616), (617, 606, 627, 638), (640, 641, 642, 643, 628, 607, 623), (624, 608, 630), (627, 626, 644), (631, 609, 628, 645, 646), (633, 614, 632), (647, 636, 635), (636, 648, 637, 615), (618, 638, 649, 650, 639), (648, 640, 623, 637), (649, 638, 627, 644), (641, 640, 651), (645, 628, 643), (652, 648, 636, 647, 653), (651, 640, 648, 652), (375, 353, 327, 326, 304, 303, 337, 363), (406, 405, 404, 375, 363, 388, 387, 386), (326, 325, 323, 324, 307, 306, 305, 304), (457, 433, 407, 406, 386, 385, 417, 444), (324, 293, 271, 246, 245, 223, 222, 256, 281, 307), (488, 487, 486, 456, 457, 444, 443, 470, 469, 468), (245, 244, 242, 243, 226, 225, 224, 223), (539, 515, 489, 488, 468, 467, 499, 526), (243, 212, 189, 164, 163, 141, 140, 174, 199, 226), (570, 569, 568, 538, 539, 526, 525, 552, 551, 550), (163, 162, 160, 161, 144, 143, 142, 141), (613, 595, 571, 570, 550, 549, 581, 604), (161, 130, 107, 82, 81, 59, 58, 92, 117, 144), (634, 633, 632, 612, 613, 604, 603, 622, 621, 620), (81, 80, 77, 79, 62, 61, 60, 59), (653, 647, 635, 634, 620, 619, 639, 650), (79, 78, 106, 104, 103, 72, 71, 76, 63, 62), (642, 641, 651, 652, 653, 650, 649, 644, 626, 625), (103, 102, 129, 159, 127, 105, 73, 72), (646, 645, 643, 642, 625, 624, 630, 629), (159, 158, 188, 186, 185, 153, 152, 157, 128, 127), (590, 589, 611, 631, 646, 629, 610, 592, 562, 561), (185, 184, 211, 241, 209, 187, 154, 153), (594, 593, 591, 590, 561, 560, 566, 565), (241, 240, 270, 268, 267, 235, 234, 239, 210, 209), (510, 509, 537, 567, 594, 565, 536, 512, 480, 479), (267, 266, 292, 322, 352, 320, 291, 269, 236, 235), (514, 513, 511, 510, 479, 478, 484, 483), (352, 351, 349, 348, 316, 315, 321, 320), (428, 427, 455, 485, 514, 483, 454, 430, 398, 397), (348, 347, 374, 403, 432, 401, 373, 350, 317, 316), (432, 431, 429, 428, 397, 396, 402, 401), (654, 655, 656, 657), (654, 657, 658, 659, 660, 661, 662, 663, 664, 665, 666, 667, 668, 669, 670, 671, 672, 673, 674, 675, 676, 677, 678, 679, 680, 681, 682, 683, 684, 685, 686, 687), (687, 688, 655, 654), (689, 690, 691, 692, 693, 694, 695, 696, 697, 698, 699, 700, 701, 702, 703, 704, 705, 706, 707, 688, 708, 709, 710, 711, 712, 713, 714, 715, 716, 717, 718, 719, 720, 721), (722, 723, 656, 655, 688, 707, 724, 725, 726, 727, 728, 729, 730, 731, 732, 733, 734, 735, 736, 737, 690, 689, 738, 739, 740, 741, 742, 743, 744, 745, 746, 747, 748, 749), (657, 656, 723, 658), (658, 723, 722, 659), (659, 722, 749, 660), (660, 749, 748, 661), (661, 748, 747, 662), (662, 747, 746, 663), (663, 746, 745, 664), (664, 745, 744, 665), (665, 744, 743, 666), (666, 743, 742, 667), (667, 742, 741, 668), (668, 741, 740, 669), (669, 740, 739, 670), (670, 739, 738, 671), (671, 738, 689, 672), (672, 689, 721, 673), (673, 721, 720, 674), (674, 720, 719, 675), (675, 719, 718, 676), (676, 718, 717, 677), (677, 717, 716, 678), (678, 716, 715, 679), (679, 715, 714, 680), (680, 714, 713, 681), (681, 713, 712, 682), (682, 712, 711, 683), (683, 711, 710, 684), (684, 710, 709, 685), (685, 709, 708, 686), (686, 708, 688, 687), (750, 751, 752, 753), (753, 754, 755, 750), (756, 757, 754, 753), (754, 757, 758, 759, 760, 761, 762, 763, 764, 765, 766, 767, 768, 769, 770, 771, 772, 773, 774, 775, 776, 777, 778, 779, 780, 781, 782, 783, 784, 785, 786, 755), (750, 755, 786, 787), (788, 758, 757, 756), (789, 759, 758, 788), (790, 760, 759, 789), (791, 761, 760, 790), (792, 762, 761, 791), (793, 763, 762, 792), (794, 764, 763, 793), (795, 765, 764, 794), (796, 766, 765, 795), (797, 767, 766, 796), (798, 768, 767, 797), (799, 769, 768, 798), (800, 770, 769, 799), (801, 771, 770, 800), (802, 772, 771, 801), (803, 773, 772, 802), (804, 774, 773, 803), (805, 775, 774, 804), (806, 776, 775, 805), (807, 777, 776, 806), (808, 778, 777, 807), (809, 779, 778, 808), (810, 780, 779, 809), (811, 781, 780, 810), (812, 782, 781, 811), (813, 783, 782, 812), (814, 784, 783, 813), (815, 785, 784, 814), (787, 786, 785, 815), (753, 752, 816, 756), (787, 817, 751, 750), (815, 818, 817, 787), (814, 819, 818, 815), (813, 820, 819, 814), (812, 821, 820, 813), (811, 822, 821, 812), (810, 823, 822, 811), (809, 824, 823, 810), (808, 825, 824, 809), (807, 826, 825, 808), (806, 827, 826, 807), (805, 828, 827, 806), (804, 829, 828, 805), (803, 830, 829, 804), (802, 831, 830, 803), (801, 832, 831, 802), (800, 833, 832, 801), (799, 834, 833, 800), (798, 835, 834, 799), (797, 836, 835, 798), (796, 837, 836, 797), (795, 838, 837, 796), (794, 839, 838, 795), (793, 840, 839, 794), (792, 841, 840, 793), (791, 842, 841, 792), (790, 843, 842, 791), (789, 844, 843, 790), (788, 845, 844, 789), (756, 816, 845, 788), (752, 751, 707, 706), (816, 752, 706, 705), (751, 817, 724, 707), (845, 816, 705, 704), (817, 818, 725, 724), (844, 845, 704, 703), (818, 819, 726, 725), (843, 844, 703, 702), (819, 820, 727, 726), (842, 843, 702, 701), (820, 821, 728, 727), (841, 842, 701, 700), (821, 822, 729, 728), (840, 841, 700, 699), (822, 823, 730, 729), (839, 840, 699, 698), (823, 824, 731, 730), (838, 839, 698, 697), (824, 825, 732, 731), (837, 838, 697, 696), (825, 826, 733, 732), (836, 837, 696, 695), (826, 827, 734, 733), (835, 836, 695, 694), (827, 828, 735, 734), (834, 835, 694, 693), (828, 829, 736, 735), (833, 834, 693, 692), (829, 830, 737, 736), (832, 833, 692, 691), (830, 831, 690, 737), (831, 832, 691, 690)])
_uv = me_cylinder.uv_layers.new(name='UVMap')
_uv.uv.foreach_set('vector', [0.0, 0.0, 1.0, 0.0, 1.0, 1.0, 0.0, 1.0, 0.0, 0.0, 1.0, 0.0, 1.0, 1.0, 0.0, 1.0, 0.0, 0.0, 1.0, 0.0, 1.0, 1.0, 0.0, 1.0, 0.0, 0.0, 1.0, 0.0, 1.0, 1.0, 0.0, 1.0, 0.0, 0.0, 1.0, 0.0, 1.0, 1.0, 0.0, 1.0, 0.0, 0.0, 1.0, 0.0, 1.0, 1.0, 0.0, 1.0, 0.0, 0.0, 1.0, 0.0, 1.0, 1.0, 0.0, 1.0, 0.0, 0.0, 1.0, 0.0, 1.0, 1.0, 0.0, 1.0, 0.0, 0.0, 1.0, 0.0, 1.0, 1.0, 0.0, 1.0, 0.0, 0.0, 1.0, 0.0, 1.0, 1.0, 0.0, 1.0, 0.0, 0.0, 1.0, 0.0, 1.0, 1.0, 0.0, 1.0, 0.0, 0.0, 1.0, 0.0, 1.0, 1.0, 0.0, 1.0, 0.0, 0.0, 1.0, 0.0, 1.0, 1.0, 0.0, 1.0, 0.0, 0.0, 1.0, 0.0, 1.0, 1.0, 0.0, 1.0, 0.0, 0.0, 1.0, 0.0, 1.0, 1.0, 0.0, 1.0, 0.0, 0.0, 1.0, 0.0, 1.0, 1.0, 0.0, 1.0, 0.0, 0.0, 1.0, 0.0, 1.0, 1.0, 0.0, 1.0, 0.0, 0.0, 1.0, 0.0, 1.0, 1.0, 0.0, 1.0, 0.0, 0.0, 1.0, 0.0, 1.0, 1.0, 0.0, 1.0, 0.0, 0.0, 1.0, 0.0, 1.0, 1.0, 0.0, 1.0, 0.0, 0.0, 1.0, 0.0, 1.0, 1.0, 0.0, 1.0, 0.0, 0.0, 1.0, 0.0, 1.0, 1.0, 0.0, 1.0, 0.0, 0.0, 1.0, 0.0, 1.0, 1.0, 0.0, 1.0, 0.0, 0.0, 1.0, 0.0, 1.0, 1.0, 0.0, 1.0, 0.0, 0.0, 1.0, 0.0, 1.0, 1.0, 0.0, 1.0, 0.0, 0.0, 1.0, 0.0, 1.0, 1.0, 0.0, 1.0, 0.0, 0.0, 1.0, 0.0, 1.0, 1.0, 0.0, 1.0, 0.0, 0.0, 1.0, 0.0, 1.0, 1.0, 0.0, 1.0, 0.0, 0.0, 1.0, 0.0, 1.0, 1.0, 0.0, 1.0, 0.0, 0.0, 1.0, 0.0, 1.0, 1.0, 0.0, 1.0, 0.0, 0.0, 1.0, 0.0, 1.0, 1.0, 0.0, 1.0, 0.0, 0.0, 1.0, 0.0, 1.0, 1.0, 0.0, 1.0, 0.0, 0.0, 1.0, 0.0, 1.0, 1.0, 0.0, 1.0, 0.0, 0.0, 1.0, 0.0, 1.0, 1.0, 0.0, 1.0, 0.0, 0.0, 1.0, 0.0, 1.0, 1.0, 0.0, 1.0, 0.0, 0.0, 1.0, 0.0, 1.0, 1.0, 0.0, 1.0, 0.0, 0.0, 1.0, 0.0, 1.0, 1.0, 0.0, 1.0, 0.0, 0.0, 1.0, 0.0, 1.0, 1.0, 0.0, 1.0, 0.0, 0.0, 1.0, 0.0, 1.0, 1.0, 0.0, 1.0, 0.5, 1.0, 0.8909, 0.8117, 0.9875, 0.3887, 0.7169, 0.04952, 0.2831, 0.04952, 0.01254, 0.3887, 0.1091, 0.8117, 0.5, 1.0, 0.9755, 0.6545, 0.7939, 0.09549, 0.2061, 0.09549, 0.02447, 0.6545, 0.0, 0.0, 1.0, 0.0, 1.0, 1.0, 0.0, 1.0, 0.0, 0.0, 1.0, 0.0, 1.0, 1.0, 0.0, 1.0, 0.0, 0.0, 1.0, 0.0, 1.0, 1.0, 0.0, 1.0, 0.0, 0.0, 1.0, 0.0, 1.0, 1.0, 0.0, 1.0, 0.0, 0.0, 1.0, 0.0, 1.0, 1.0, 0.0, 1.0, 0.0, 0.0, 1.0, 0.0, 1.0, 1.0, 0.0, 1.0, 0.5, 1.0, 0.8909, 0.8117, 0.9875, 0.3887, 0.7169, 0.04952, 0.2831, 0.04952, 0.01254, 0.3887, 0.1091, 0.8117, 0.0, 0.0, 1.0, 0.0, 1.0, 1.0, 0.0, 1.0, 0.0, 0.0, 1.0, 0.0, 1.0, 1.0, 0.0, 1.0, 0.5, 1.0, 0.9755, 0.6545, 0.7939, 0.09549, 0.2061, 0.09549, 0.02447, 0.6545, 0.5, 1.0, 0.8909, 0.8117, 0.9875, 0.3887, 0.7169, 0.04952, 0.2831, 0.04952, 0.01254, 0.3887, 0.1091, 0.8117, 0.0, 0.0, 1.0, 0.0, 1.0, 1.0, 0.0, 1.0, 0.0, 0.0, 1.0, 0.0, 1.0, 1.0, 0.0, 1.0, 0.0, 0.0, 1.0, 0.0, 1.0, 1.0, 0.0, 1.0, 0.0, 0.0, 1.0, 0.0, 1.0, 1.0, 0.0, 1.0, 0.0, 0.0, 1.0, 0.0, 1.0, 1.0, 0.0, 1.0, 0.0, 0.0, 1.0, 0.0, 1.0, 1.0, 0.0, 1.0, 0.0, 0.0, 1.0, 0.0, 1.0, 1.0, 0.0, 1.0, 0.0, 0.0, 1.0, 0.0, 1.0, 1.0, 0.0, 0.0, 1.0, 0.0, 1.0, 1.0, 0.0, 0.0, 1.0, 0.0, 1.0, 1.0, 0.0, 1.0, 0.0, 0.0, 1.0, 0.0, 1.0, 1.0, 0.0, 1.0, 0.0, 0.0, 1.0, 0.0, 1.0, 1.0, 0.0, 1.0, 0.0, 0.0, 1.0, 0.0, 1.0, 1.0, 0.0, 1.0, 0.0, 0.0, 1.0, 0.0, 1.0, 1.0, 0.0, 1.0, 0.0, 0.0, 1.0, 0.0, 1.0, 1.0, 0.0, 1.0, 0.0, 0.0, 1.0, 0.0, 1.0, 1.0, 0.0, 1.0, 0.5, 1.0, 0.8909, 0.8117, 0.9875, 0.3887, 0.7169, 0.04952, 0.2831, 0.04952, 0.01254, 0.3887, 0.1091, 0.8117, 0.0, 0.0, 1.0, 0.0, 1.0, 1.0, 0.0, 0.0, 1.0, 0.0, 1.0, 1.0, 0.0, 0.0, 1.0, 0.0, 1.0, 1.0, 0.0, 1.0, 0.0, 0.0, 1.0, 0.0, 1.0, 1.0, 0.0, 0.0, 1.0, 0.0, 1.0, 1.0, 0.0, 0.0, 1.0, 0.0, 1.0, 1.0, 0.0, 1.0, 0.0, 0.0, 1.0, 0.0, 1.0, 1.0, 0.0, 1.0, 0.0, 0.0, 1.0, 0.0, 1.0, 1.0, 0.0, 1.0, 0.0, 0.0, 1.0, 0.0, 1.0, 1.0, 0.0, 1.0, 0.0, 0.0, 1.0, 0.0, 1.0, 1.0, 0.0, 1.0, 0.0, 0.0, 1.0, 0.0, 1.0, 1.0, 0.0, 1.0, 0.0, 0.0, 1.0, 0.0, 1.0, 1.0, 0.0, 1.0, 0.0, 0.0, 1.0, 0.0, 1.0, 1.0, 0.0, 1.0, 0.0, 0.0, 1.0, 0.0, 1.0, 1.0, 0.0, 1.0, 0.0, 0.0, 1.0, 0.0, 1.0, 1.0, 0.0, 1.0, 0.0, 0.0, 1.0, 0.0, 1.0, 1.0, 0.0, 1.0, 0.0, 0.0, 1.0, 0.0, 1.0, 1.0, 0.0, 1.0, 0.0, 0.0, 1.0, 0.0, 1.0, 1.0, 0.0, 1.0, 0.0, 0.0, 1.0, 0.0, 1.0, 1.0, 0.0, 1.0, 0.0, 0.0, 1.0, 0.0, 1.0, 1.0, 0.0, 1.0, 0.0, 0.0, 1.0, 0.0, 1.0, 1.0, 0.0, 1.0, 0.0, 0.0, 1.0, 0.0, 1.0, 1.0, 0.0, 1.0, 0.5, 1.0, 0.9755, 0.6545, 0.7939, 0.09549, 0.2061, 0.09549, 0.02447, 0.6545, 0.0, 0.0, 1.0, 0.0, 1.0, 1.0, 0.0, 0.0, 1.0, 0.0, 1.0, 1.0, 0.0, 0.0, 1.0, 0.0, 1.0, 1.0, 0.0, 1.0, 0.0, 0.0, 1.0, 0.0, 1.0, 1.0, 0.0, 1.0, 0.0, 0.0, 1.0, 0.0, 1.0, 1.0, 0.0, 1.0, 0.0, 0.0, 1.0, 0.0, 1.0, 1.0, 0.0, 1.0, 0.0, 0.0, 1.0, 0.0, 1.0, 1.0, 0.0, 1.0, 0.0, 0.0, 1.0, 0.0, 1.0, 1.0, 0.0, 1.0, 0.0, 0.0, 1.0, 0.0, 1.0, 1.0, 0.0, 1.0, 0.0, 0.0, 1.0, 0.0, 1.0, 1.0, 0.0, 1.0, 0.5, 1.0, 0.8909, 0.8117, 0.9875, 0.3887, 0.7169, 0.04952, 0.2831, 0.04952, 0.01254, 0.3887, 0.1091, 0.8117, 0.5, 1.0, 0.9755, 0.6545, 0.7939, 0.09549, 0.2061, 0.09549, 0.02447, 0.6545, 0.0, 0.0, 1.0, 0.0, 1.0, 1.0, 0.0, 1.0, 0.0, 0.0, 1.0, 0.0, 1.0, 1.0, 0.0, 1.0, 0.0, 0.0, 1.0, 0.0, 1.0, 1.0, 0.0, 1.0, 0.0, 0.0, 1.0, 0.0, 1.0, 1.0, 0.0, 1.0, 0.0, 0.0, 1.0, 0.0, 1.0, 1.0, 0.0, 1.0, 0.0, 0.0, 1.0, 0.0, 1.0, 1.0, 0.0, 1.0, 0.5, 1.0, 0.8909, 0.8117, 0.9875, 0.3887, 0.7169, 0.04952, 0.2831, 0.04952, 0.01254, 0.3887, 0.1091, 0.8117, 0.0, 0.0, 1.0, 0.0, 1.0, 1.0, 0.0, 1.0, 0.0, 0.0, 1.0, 0.0, 1.0, 1.0, 0.0, 1.0, 0.5, 1.0, 0.9755, 0.6545, 0.7939, 0.09549, 0.2061, 0.09549, 0.02447, 0.6545, 0.5, 1.0, 0.9755, 0.6545, 0.7939, 0.09549, 0.2061, 0.09549, 0.02447, 0.6545, 0.5, 1.0, 0.8909, 0.8117, 0.9875, 0.3887, 0.7169, 0.04952, 0.2831, 0.04952, 0.01254, 0.3887, 0.1091, 0.8117, 0.0, 0.0, 1.0, 0.0, 1.0, 1.0, 0.0, 1.0, 0.0, 0.0, 1.0, 0.0, 1.0, 1.0, 0.0, 1.0, 0.0, 0.0, 1.0, 0.0, 1.0, 1.0, 0.0, 1.0, 0.0, 0.0, 1.0, 0.0, 1.0, 1.0, 0.0, 1.0, 0.0, 0.0, 1.0, 0.0, 1.0, 1.0, 0.0, 1.0, 0.0, 0.0, 1.0, 0.0, 1.0, 1.0, 0.0, 1.0, 0.0, 0.0, 1.0, 0.0, 1.0, 1.0, 0.0, 1.0, 0.0, 0.0, 1.0, 0.0, 1.0, 1.0, 0.0, 0.0, 1.0, 0.0, 1.0, 1.0, 0.0, 0.0, 1.0, 0.0, 1.0, 1.0, 0.0, 1.0, 0.0, 0.0, 1.0, 0.0, 1.0, 1.0, 0.0, 1.0, 0.0, 0.0, 1.0, 0.0, 1.0, 1.0, 0.0, 1.0, 0.0, 0.0, 1.0, 0.0, 1.0, 1.0, 0.0, 1.0, 0.0, 0.0, 1.0, 0.0, 1.0, 1.0, 0.0, 1.0, 0.0, 0.0, 1.0, 0.0, 1.0, 1.0, 0.0, 1.0, 0.0, 0.0, 1.0, 0.0, 1.0, 1.0, 0.0, 1.0, 0.5, 1.0, 0.8909, 0.8117, 0.9875, 0.3887, 0.7169, 0.04952, 0.2831, 0.04952, 0.01254, 0.3887, 0.1091, 0.8117, 0.0, 0.0, 1.0, 0.0, 1.0, 1.0, 0.0, 0.0, 1.0, 0.0, 1.0, 1.0, 0.0, 0.0, 1.0, 0.0, 1.0, 1.0, 0.0, 1.0, 0.0, 0.0, 1.0, 0.0, 1.0, 1.0, 0.0, 0.0, 1.0, 0.0, 1.0, 1.0, 0.0, 0.0, 1.0, 0.0, 1.0, 1.0, 0.0, 1.0, 0.0, 0.0, 1.0, 0.0, 1.0, 1.0, 0.0, 1.0, 0.0, 0.0, 1.0, 0.0, 1.0, 1.0, 0.0, 1.0, 0.0, 0.0, 1.0, 0.0, 1.0, 1.0, 0.0, 1.0, 0.0, 0.0, 1.0, 0.0, 1.0, 1.0, 0.0, 1.0, 0.0, 0.0, 1.0, 0.0, 1.0, 1.0, 0.0, 1.0, 0.0, 0.0, 1.0, 0.0, 1.0, 1.0, 0.0, 1.0, 0.0, 0.0, 1.0, 0.0, 1.0, 1.0, 0.0, 1.0, 0.0, 0.0, 1.0, 0.0, 1.0, 1.0, 0.0, 1.0, 0.0, 0.0, 1.0, 0.0, 1.0, 1.0, 0.0, 1.0, 0.0, 0.0, 1.0, 0.0, 1.0, 1.0, 0.0, 1.0, 0.0, 0.0, 1.0, 0.0, 1.0, 1.0, 0.0, 1.0, 0.0, 0.0, 1.0, 0.0, 1.0, 1.0, 0.0, 1.0, 0.0, 0.0, 1.0, 0.0, 1.0, 1.0, 0.0, 1.0, 0.0, 0.0, 1.0, 0.0, 1.0, 1.0, 0.0, 1.0, 0.0, 0.0, 1.0, 0.0, 1.0, 1.0, 0.0, 1.0, 0.0, 0.0, 1.0, 0.0, 1.0, 1.0, 0.0, 1.0, 0.5, 1.0, 0.9755, 0.6545, 0.7939, 0.09549, 0.2061, 0.09549, 0.02447, 0.6545, 0.0, 0.0, 1.0, 0.0, 1.0, 1.0, 0.0, 0.0, 1.0, 0.0, 1.0, 1.0, 0.0, 0.0, 1.0, 0.0, 1.0, 1.0, 0.0, 1.0, 0.0, 0.0, 1.0, 0.0, 1.0, 1.0, 0.0, 1.0, 0.0, 0.0, 1.0, 0.0, 1.0, 1.0, 0.0, 1.0, 0.0, 0.0, 1.0, 0.0, 1.0, 1.0, 0.0, 1.0, 0.0, 0.0, 1.0, 0.0, 1.0, 1.0, 0.0, 1.0, 0.0, 0.0, 1.0, 0.0, 1.0, 1.0, 0.0, 1.0, 0.0, 0.0, 1.0, 0.0, 1.0, 1.0, 0.0, 1.0, 0.0, 0.0, 1.0, 0.0, 1.0, 1.0, 0.0, 1.0, 0.5, 1.0, 0.8909, 0.8117, 0.9875, 0.3887, 0.7169, 0.04952, 0.2831, 0.04952, 0.01254, 0.3887, 0.1091, 0.8117, 0.5, 1.0, 0.9755, 0.6545, 0.7939, 0.09549, 0.2061, 0.09549, 0.02447, 0.6545, 0.0, 0.0, 1.0, 0.0, 1.0, 1.0, 0.0, 1.0, 0.0, 0.0, 1.0, 0.0, 1.0, 1.0, 0.0, 1.0, 0.0, 0.0, 1.0, 0.0, 1.0, 1.0, 0.0, 1.0, 0.0, 0.0, 1.0, 0.0, 1.0, 1.0, 0.0, 1.0, 0.0, 0.0, 1.0, 0.0, 1.0, 1.0, 0.0, 1.0, 0.0, 0.0, 1.0, 0.0, 1.0, 1.0, 0.0, 1.0, 0.5, 1.0, 0.8909, 0.8117, 0.9875, 0.3887, 0.7169, 0.04952, 0.2831, 0.04952, 0.01254, 0.3887, 0.1091, 0.8117, 0.0, 0.0, 1.0, 0.0, 1.0, 1.0, 0.0, 1.0, 0.0, 0.0, 1.0, 0.0, 1.0, 1.0, 0.0, 1.0, 0.5, 1.0, 0.9755, 0.6545, 0.7939, 0.09549, 0.2061, 0.09549, 0.02447, 0.6545, 0.5, 1.0, 0.9755, 0.6545, 0.7939, 0.09549, 0.2061, 0.09549, 0.02447, 0.6545, 0.5, 1.0, 0.8909, 0.8117, 0.9875, 0.3887, 0.7169, 0.04952, 0.2831, 0.04952, 0.01254, 0.3887, 0.1091, 0.8117, 0.0, 0.0, 1.0, 0.0, 1.0, 1.0, 0.0, 1.0, 0.0, 0.0, 1.0, 0.0, 1.0, 1.0, 0.0, 1.0, 0.0, 0.0, 1.0, 0.0, 1.0, 1.0, 0.0, 1.0, 0.0, 0.0, 1.0, 0.0, 1.0, 1.0, 0.0, 1.0, 0.0, 0.0, 1.0, 0.0, 1.0, 1.0, 0.0, 1.0, 0.0, 0.0, 1.0, 0.0, 1.0, 1.0, 0.0, 1.0, 0.0, 0.0, 1.0, 0.0, 1.0, 1.0, 0.0, 1.0, 0.0, 0.0, 1.0, 0.0, 1.0, 1.0, 0.0, 0.0, 1.0, 0.0, 1.0, 1.0, 0.0, 0.0, 1.0, 0.0, 1.0, 1.0, 0.0, 1.0, 0.0, 0.0, 1.0, 0.0, 1.0, 1.0, 0.0, 1.0, 0.0, 0.0, 1.0, 0.0, 1.0, 1.0, 0.0, 1.0, 0.0, 0.0, 1.0, 0.0, 1.0, 1.0, 0.0, 1.0, 0.0, 0.0, 1.0, 0.0, 1.0, 1.0, 0.0, 1.0, 0.0, 0.0, 1.0, 0.0, 1.0, 1.0, 0.0, 1.0, 0.0, 0.0, 1.0, 0.0, 1.0, 1.0, 0.0, 1.0, 0.5, 1.0, 0.8909, 0.8117, 0.9875, 0.3887, 0.7169, 0.04952, 0.2831, 0.04952, 0.01254, 0.3887, 0.1091, 0.8117, 0.0, 0.0, 1.0, 0.0, 1.0, 1.0, 0.0, 0.0, 1.0, 0.0, 1.0, 1.0, 0.0, 0.0, 1.0, 0.0, 1.0, 1.0, 0.0, 1.0, 0.0, 0.0, 1.0, 0.0, 1.0, 1.0, 0.0, 0.0, 1.0, 0.0, 1.0, 1.0, 0.0, 0.0, 1.0, 0.0, 1.0, 1.0, 0.0, 1.0, 0.0, 0.0, 1.0, 0.0, 1.0, 1.0, 0.0, 1.0, 0.0, 0.0, 1.0, 0.0, 1.0, 1.0, 0.0, 1.0, 0.0, 0.0, 1.0, 0.0, 1.0, 1.0, 0.0, 1.0, 0.0, 0.0, 1.0, 0.0, 1.0, 1.0, 0.0, 1.0, 0.0, 0.0, 1.0, 0.0, 1.0, 1.0, 0.0, 1.0, 0.0, 0.0, 1.0, 0.0, 1.0, 1.0, 0.0, 1.0, 0.0, 0.0, 1.0, 0.0, 1.0, 1.0, 0.0, 1.0, 0.0, 0.0, 1.0, 0.0, 1.0, 1.0, 0.0, 1.0, 0.0, 0.0, 1.0, 0.0, 1.0, 1.0, 0.0, 1.0, 0.0, 0.0, 1.0, 0.0, 1.0, 1.0, 0.0, 1.0, 0.0, 0.0, 1.0, 0.0, 1.0, 1.0, 0.0, 1.0, 0.0, 0.0, 1.0, 0.0, 1.0, 1.0, 0.0, 1.0, 0.0, 0.0, 1.0, 0.0, 1.0, 1.0, 0.0, 1.0, 0.0, 0.0, 1.0, 0.0, 1.0, 1.0, 0.0, 1.0, 0.0, 0.0, 1.0, 0.0, 1.0, 1.0, 0.0, 1.0, 0.0, 0.0, 1.0, 0.0, 1.0, 1.0, 0.0, 1.0, 0.0, 0.0, 1.0, 0.0, 1.0, 1.0, 0.0, 1.0, 0.0, 0.0, 1.0, 0.0, 1.0, 1.0, 0.0, 0.0, 1.0, 0.0, 1.0, 1.0, 0.0, 0.0, 1.0, 0.0, 1.0, 1.0, 0.0, 1.0, 0.0, 0.0, 1.0, 0.0, 1.0, 1.0, 0.0, 1.0, 0.0, 0.0, 1.0, 0.0, 1.0, 1.0, 0.0, 1.0, 0.0, 0.0, 1.0, 0.0, 1.0, 1.0, 0.0, 1.0, 0.0, 0.0, 1.0, 0.0, 1.0, 1.0, 0.0, 1.0, 0.0, 0.0, 1.0, 0.0, 1.0, 1.0, 0.0, 1.0, 0.0, 0.0, 1.0, 0.0, 1.0, 1.0, 0.0, 1.0, 0.0, 0.0, 1.0, 0.0, 1.0, 1.0, 0.0, 1.0, 0.5, 1.0, 0.8909, 0.8117, 0.9875, 0.3887, 0.7169, 0.04952, 0.2831, 0.04952, 0.01254, 0.3887, 0.1091, 0.8117, 0.5, 1.0, 0.9755, 0.6545, 0.7939, 0.09549, 0.2061, 0.09549, 0.02447, 0.6545, 0.0, 0.0, 1.0, 0.0, 1.0, 1.0, 0.0, 1.0, 0.0, 0.0, 1.0, 0.0, 1.0, 1.0, 0.0, 1.0, 0.0, 0.0, 1.0, 0.0, 1.0, 1.0, 0.0, 1.0, 0.0, 0.0, 1.0, 0.0, 1.0, 1.0, 0.0, 1.0, 0.0, 0.0, 1.0, 0.0, 1.0, 1.0, 0.0, 1.0, 0.0, 0.0, 1.0, 0.0, 1.0, 1.0, 0.0, 1.0, 0.5, 1.0, 0.8909, 0.8117, 0.9875, 0.3887, 0.7169, 0.04952, 0.2831, 0.04952, 0.01254, 0.3887, 0.1091, 0.8117, 0.0, 0.0, 1.0, 0.0, 1.0, 1.0, 0.0, 1.0, 0.5, 1.0, 0.9755, 0.6545, 0.7939, 0.09549, 0.2061, 0.09549, 0.02447, 0.6545, 0.0, 0.0, 1.0, 0.0, 1.0, 1.0, 0.0, 1.0, 0.5, 1.0, 0.9755, 0.6545, 0.7939, 0.09549, 0.2061, 0.09549, 0.02447, 0.6545, 0.5, 1.0, 0.8909, 0.8117, 0.9875, 0.3887, 0.7169, 0.04952, 0.2831, 0.04952, 0.01254, 0.3887, 0.1091, 0.8117, 0.0, 0.0, 1.0, 0.0, 1.0, 1.0, 0.0, 1.0, 0.0, 0.0, 1.0, 0.0, 1.0, 1.0, 0.0, 1.0, 0.0, 0.0, 1.0, 0.0, 1.0, 1.0, 0.0, 1.0, 0.0, 0.0, 1.0, 0.0, 1.0, 1.0, 0.0, 1.0, 0.0, 0.0, 1.0, 0.0, 1.0, 1.0, 0.0, 1.0, 0.0, 0.0, 1.0, 0.0, 1.0, 1.0, 0.0, 1.0, 0.0, 0.0, 1.0, 0.0, 1.0, 1.0, 0.0, 1.0, 0.0, 0.0, 1.0, 0.0, 1.0, 1.0, 0.0, 0.0, 1.0, 0.0, 1.0, 1.0, 0.0, 0.0, 1.0, 0.0, 1.0, 1.0, 0.0, 1.0, 0.0, 0.0, 1.0, 0.0, 1.0, 1.0, 0.0, 1.0, 0.0, 0.0, 1.0, 0.0, 1.0, 1.0, 0.0, 1.0, 0.0, 0.0, 1.0, 0.0, 1.0, 1.0, 0.0, 1.0, 0.0, 0.0, 1.0, 0.0, 1.0, 1.0, 0.0, 1.0, 0.0, 0.0, 1.0, 0.0, 1.0, 1.0, 0.0, 1.0, 0.0, 0.0, 1.0, 0.0, 1.0, 1.0, 0.0, 1.0, 0.5, 1.0, 0.8909, 0.8117, 0.9875, 0.3887, 0.7169, 0.04952, 0.2831, 0.04952, 0.01254, 0.3887, 0.1091, 0.8117, 0.0, 0.0, 1.0, 0.0, 1.0, 1.0, 0.0, 0.0, 1.0, 0.0, 1.0, 1.0, 0.5, 1.0, 0.9755, 0.6545, 0.7939, 0.09549, 0.2061, 0.09549, 0.02447, 0.6545, 0.0, 0.0, 1.0, 0.0, 1.0, 1.0, 0.0, 0.0, 1.0, 0.0, 1.0, 1.0, 0.0, 0.0, 1.0, 0.0, 1.0, 1.0, 0.0, 1.0, 0.0, 0.0, 1.0, 0.0, 1.0, 1.0, 0.0, 1.0, 0.0, 0.0, 1.0, 0.0, 1.0, 1.0, 0.0, 1.0, 0.0, 0.0, 1.0, 0.0, 1.0, 1.0, 0.0, 1.0, 0.0, 0.0, 1.0, 0.0, 1.0, 1.0, 0.0, 1.0, 0.0, 0.0, 1.0, 0.0, 1.0, 1.0, 0.0, 1.0, 0.0, 0.0, 1.0, 0.0, 1.0, 1.0, 0.0, 1.0, 0.0, 0.0, 1.0, 0.0, 1.0, 1.0, 0.0, 1.0, 0.0, 0.0, 1.0, 0.0, 1.0, 1.0, 0.0, 1.0, 0.0, 0.0, 1.0, 0.0, 1.0, 1.0, 0.0, 1.0, 0.0, 0.0, 1.0, 0.0, 1.0, 1.0, 0.0, 1.0, 0.0, 0.0, 1.0, 0.0, 1.0, 1.0, 0.0, 1.0, 0.0, 0.0, 1.0, 0.0, 1.0, 1.0, 0.0, 1.0, 0.0, 0.0, 1.0, 0.0, 1.0, 1.0, 0.0, 1.0, 0.0, 0.0, 1.0, 0.0, 1.0, 1.0, 0.0, 1.0, 0.0, 0.0, 1.0, 0.0, 1.0, 1.0, 0.0, 1.0, 0.0, 0.0, 1.0, 0.0, 1.0, 1.0, 0.0, 1.0, 0.0, 0.0, 1.0, 0.0, 1.0, 1.0, 0.0, 1.0, 0.0, 0.0, 1.0, 0.0, 1.0, 1.0, 0.0, 0.0, 1.0, 0.0, 1.0, 1.0, 0.0, 0.0, 1.0, 0.0, 1.0, 1.0, 0.0, 1.0, 0.0, 0.0, 1.0, 0.0, 1.0, 1.0, 0.0, 1.0, 0.0, 0.0, 1.0, 0.0, 1.0, 1.0, 0.0, 1.0, 0.0, 0.0, 1.0, 0.0, 1.0, 1.0, 0.0, 1.0, 0.0, 0.0, 1.0, 0.0, 1.0, 1.0, 0.0, 1.0, 0.0, 0.0, 1.0, 0.0, 1.0, 1.0, 0.0, 1.0, 0.0, 0.0, 1.0, 0.0, 1.0, 1.0, 0.0, 1.0, 0.0, 0.0, 1.0, 0.0, 1.0, 1.0, 0.0, 1.0, 0.5, 1.0, 0.8909, 0.8117, 0.9875, 0.3887, 0.7169, 0.04952, 0.2831, 0.04952, 0.01254, 0.3887, 0.1091, 0.8117, 0.0, 0.0, 1.0, 0.0, 1.0, 1.0, 0.0, 1.0, 0.0, 0.0, 1.0, 0.0, 1.0, 1.0, 0.0, 1.0, 0.0, 0.0, 1.0, 0.0, 1.0, 1.0, 0.0, 1.0, 0.0, 0.0, 1.0, 0.0, 1.0, 1.0, 0.0, 1.0, 0.0, 0.0, 1.0, 0.0, 1.0, 1.0, 0.0, 1.0, 0.0, 0.0, 1.0, 0.0, 1.0, 1.0, 0.0, 1.0, 0.0, 0.0, 1.0, 0.0, 1.0, 1.0, 0.0, 1.0, 0.5, 1.0, 0.8909, 0.8117, 0.9875, 0.3887, 0.7169, 0.04952, 0.2831, 0.04952, 0.01254, 0.3887, 0.1091, 0.8117, 0.0, 0.0, 1.0, 0.0, 1.0, 1.0, 0.0, 1.0, 0.5, 1.0, 0.9755, 0.6545, 0.7939, 0.09549, 0.2061, 0.09549, 0.02447, 0.6545, 0.0, 0.0, 1.0, 0.0, 1.0, 1.0, 0.0, 1.0, 0.0, 0.0, 1.0, 0.0, 1.0, 1.0, 0.0, 1.0, 0.5, 1.0, 0.8909, 0.8117, 0.9875, 0.3887, 0.7169, 0.04952, 0.2831, 0.04952, 0.01254, 0.3887, 0.1091, 0.8117, 0.0, 0.0, 1.0, 0.0, 1.0, 1.0, 0.0, 1.0, 0.0, 0.0, 1.0, 0.0, 1.0, 1.0, 0.0, 1.0, 0.0, 0.0, 1.0, 0.0, 1.0, 1.0, 0.0, 1.0, 0.0, 0.0, 1.0, 0.0, 1.0, 1.0, 0.0, 1.0, 0.0, 0.0, 1.0, 0.0, 1.0, 1.0, 0.0, 1.0, 0.0, 0.0, 1.0, 0.0, 1.0, 1.0, 0.0, 1.0, 0.0, 0.0, 1.0, 0.0, 1.0, 1.0, 0.0, 1.0, 0.0, 0.0, 1.0, 0.0, 1.0, 1.0, 0.0, 0.0, 1.0, 0.0, 1.0, 1.0, 0.0, 0.0, 1.0, 0.0, 1.0, 1.0, 0.0, 1.0, 0.0, 0.0, 1.0, 0.0, 1.0, 1.0, 0.0, 1.0, 0.0, 0.0, 1.0, 0.0, 1.0, 1.0, 0.0, 1.0, 0.0, 0.0, 1.0, 0.0, 1.0, 1.0, 0.0, 1.0, 0.0, 0.0, 1.0, 0.0, 1.0, 1.0, 0.0, 1.0, 0.0, 0.0, 1.0, 0.0, 1.0, 1.0, 0.0, 1.0, 0.0, 0.0, 1.0, 0.0, 1.0, 1.0, 0.0, 1.0, 0.5, 1.0, 0.8909, 0.8117, 0.9875, 0.3887, 0.7169, 0.04952, 0.2831, 0.04952, 0.01254, 0.3887, 0.1091, 0.8117, 0.0, 0.0, 1.0, 0.0, 1.0, 1.0, 0.0, 0.0, 1.0, 0.0, 1.0, 1.0, 0.5, 1.0, 0.9755, 0.6545, 0.7939, 0.09549, 0.2061, 0.09549, 0.02447, 0.6545, 0.0, 0.0, 1.0, 0.0, 1.0, 1.0, 0.0, 0.0, 1.0, 0.0, 1.0, 1.0, 0.0, 0.0, 1.0, 0.0, 1.0, 1.0, 0.0, 1.0, 0.0, 0.0, 1.0, 0.0, 1.0, 1.0, 0.0, 1.0, 0.0, 0.0, 1.0, 0.0, 1.0, 1.0, 0.0, 1.0, 0.0, 0.0, 1.0, 0.0, 1.0, 1.0, 0.0, 1.0, 0.0, 0.0, 1.0, 0.0, 1.0, 1.0, 0.0, 1.0, 0.0, 0.0, 1.0, 0.0, 1.0, 1.0, 0.0, 1.0, 0.0, 0.0, 1.0, 0.0, 1.0, 1.0, 0.0, 1.0, 0.0, 0.0, 1.0, 0.0, 1.0, 1.0, 0.0, 1.0, 0.5, 1.0, 0.9755, 0.6545, 0.7939, 0.09549, 0.2061, 0.09549, 0.02447, 0.6545, 0.0, 0.0, 1.0, 0.0, 1.0, 1.0, 0.0, 1.0, 0.0, 0.0, 1.0, 0.0, 1.0, 1.0, 0.0, 1.0, 0.0, 0.0, 1.0, 0.0, 1.0, 1.0, 0.0, 1.0, 0.0, 0.0, 1.0, 0.0, 1.0, 1.0, 0.0, 1.0, 0.0, 0.0, 1.0, 0.0, 1.0, 1.0, 0.0, 1.0, 0.0, 0.0, 1.0, 0.0, 1.0, 1.0, 0.0, 1.0, 0.0, 0.0, 1.0, 0.0, 1.0, 1.0, 0.0, 1.0, 0.0, 0.0, 1.0, 0.0, 1.0, 1.0, 0.0, 1.0, 0.0, 0.0, 1.0, 0.0, 1.0, 1.0, 0.0, 1.0, 0.0, 0.0, 1.0, 0.0, 1.0, 1.0, 0.0, 0.0, 1.0, 0.0, 1.0, 1.0, 0.5, 1.0, 0.9755, 0.6545, 0.7939, 0.09549, 0.2061, 0.09549, 0.02447, 0.6545, 0.0, 0.0, 1.0, 0.0, 1.0, 1.0, 0.0, 1.0, 0.0, 0.0, 1.0, 0.0, 1.0, 1.0, 0.0, 1.0, 0.0, 0.0, 1.0, 0.0, 1.0, 1.0, 0.0, 1.0, 0.0, 0.0, 1.0, 0.0, 1.0, 1.0, 0.0, 1.0, 0.0, 0.0, 1.0, 0.0, 1.0, 1.0, 0.0, 1.0, 0.0, 0.0, 1.0, 0.0, 1.0, 1.0, 0.0, 1.0, 0.0, 0.0, 1.0, 0.0, 1.0, 1.0, 0.0, 1.0, 0.5, 1.0, 0.8909, 0.8117, 0.9875, 0.3887, 0.7169, 0.04952, 0.2831, 0.04952, 0.01254, 0.3887, 0.1091, 0.8117, 0.0, 0.0, 1.0, 0.0, 1.0, 1.0, 0.0, 1.0, 0.0, 0.0, 1.0, 0.0, 1.0, 1.0, 0.0, 1.0, 0.0, 0.0, 1.0, 0.0, 1.0, 1.0, 0.0, 1.0, 0.0, 0.0, 1.0, 0.0, 1.0, 1.0, 0.0, 1.0, 0.0, 0.0, 1.0, 0.0, 1.0, 1.0, 0.0, 1.0, 0.0, 0.0, 1.0, 0.0, 1.0, 1.0, 0.0, 1.0, 0.0, 0.0, 1.0, 0.0, 1.0, 1.0, 0.0, 1.0, 0.5, 1.0, 0.8909, 0.8117, 0.9875, 0.3887, 0.7169, 0.04952, 0.2831, 0.04952, 0.01254, 0.3887, 0.1091, 0.8117, 0.0, 0.0, 1.0, 0.0, 1.0, 1.0, 0.0, 1.0, 0.5, 1.0, 0.9755, 0.6545, 0.7939, 0.09549, 0.2061, 0.09549, 0.02447, 0.6545, 0.0, 0.0, 1.0, 0.0, 1.0, 1.0, 0.0, 1.0, 0.0, 0.0, 1.0, 0.0, 1.0, 1.0, 0.0, 1.0, 0.5, 1.0, 0.8909, 0.8117, 0.9875, 0.3887, 0.7169, 0.04952, 0.2831, 0.04952, 0.01254, 0.3887, 0.1091, 0.8117, 0.0, 0.0, 1.0, 0.0, 1.0, 1.0, 0.0, 1.0, 0.0, 0.0, 1.0, 0.0, 1.0, 1.0, 0.0, 1.0, 0.0, 0.0, 1.0, 0.0, 1.0, 1.0, 0.0, 1.0, 0.0, 0.0, 1.0, 0.0, 1.0, 1.0, 0.0, 1.0, 0.0, 0.0, 1.0, 0.0, 1.0, 1.0, 0.0, 1.0, 0.0, 0.0, 1.0, 0.0, 1.0, 1.0, 0.0, 1.0, 0.0, 0.0, 1.0, 0.0, 1.0, 1.0, 0.0, 1.0, 0.0, 0.0, 1.0, 0.0, 1.0, 1.0, 0.0, 0.0, 1.0, 0.0, 1.0, 1.0, 0.0, 0.0, 1.0, 0.0, 1.0, 1.0, 0.0, 1.0, 0.0, 0.0, 1.0, 0.0, 1.0, 1.0, 0.0, 1.0, 0.0, 0.0, 1.0, 0.0, 1.0, 1.0, 0.0, 1.0, 0.0, 0.0, 1.0, 0.0, 1.0, 1.0, 0.0, 1.0, 0.0, 0.0, 1.0, 0.0, 1.0, 1.0, 0.0, 1.0, 0.0, 0.0, 1.0, 0.0, 1.0, 1.0, 0.0, 1.0, 0.0, 0.0, 1.0, 0.0, 1.0, 1.0, 0.0, 1.0, 0.5, 1.0, 0.8909, 0.8117, 0.9875, 0.3887, 0.7169, 0.04952, 0.2831, 0.04952, 0.01254, 0.3887, 0.1091, 0.8117, 0.0, 0.0, 1.0, 0.0, 1.0, 1.0, 0.0, 0.0, 1.0, 0.0, 1.0, 1.0, 0.5, 1.0, 0.9755, 0.6545, 0.7939, 0.09549, 0.2061, 0.09549, 0.02447, 0.6545, 0.0, 0.0, 1.0, 0.0, 1.0, 1.0, 0.0, 0.0, 1.0, 0.0, 1.0, 1.0, 0.0, 0.0, 1.0, 0.0, 1.0, 1.0, 0.0, 1.0, 0.0, 0.0, 1.0, 0.0, 1.0, 1.0, 0.0, 1.0, 0.0, 0.0, 1.0, 0.0, 1.0, 1.0, 0.0, 1.0, 0.0, 0.0, 1.0, 0.0, 1.0, 1.0, 0.0, 1.0, 0.0, 0.0, 1.0, 0.0, 1.0, 1.0, 0.0, 1.0, 0.0, 0.0, 1.0, 0.0, 1.0, 1.0, 0.0, 1.0, 0.0, 0.0, 1.0, 0.0, 1.0, 1.0, 0.0, 1.0, 0.0, 0.0, 1.0, 0.0, 1.0, 1.0, 0.0, 1.0, 0.5, 1.0, 0.9755, 0.6545, 0.7939, 0.09549, 0.2061, 0.09549, 0.02447, 0.6545, 0.0, 0.0, 1.0, 0.0, 1.0, 1.0, 0.0, 1.0, 0.0, 0.0, 1.0, 0.0, 1.0, 1.0, 0.0, 1.0, 0.0, 0.0, 1.0, 0.0, 1.0, 1.0, 0.0, 1.0, 0.0, 0.0, 1.0, 0.0, 1.0, 1.0, 0.0, 1.0, 0.0, 0.0, 1.0, 0.0, 1.0, 1.0, 0.0, 1.0, 0.0, 0.0, 1.0, 0.0, 1.0, 1.0, 0.0, 1.0, 0.0, 0.0, 1.0, 0.0, 1.0, 1.0, 0.0, 1.0, 0.0, 0.0, 1.0, 0.0, 1.0, 1.0, 0.0, 1.0, 0.0, 0.0, 1.0, 0.0, 1.0, 1.0, 0.0, 1.0, 0.0, 0.0, 1.0, 0.0, 1.0, 1.0, 0.0, 0.0, 1.0, 0.0, 1.0, 1.0, 0.5, 1.0, 0.9755, 0.6545, 0.7939, 0.09549, 0.2061, 0.09549, 0.02447, 0.6545, 0.0, 0.0, 1.0, 0.0, 1.0, 1.0, 0.0, 1.0, 0.0, 0.0, 1.0, 0.0, 1.0, 1.0, 0.0, 1.0, 0.0, 0.0, 1.0, 0.0, 1.0, 1.0, 0.0, 1.0, 0.0, 0.0, 1.0, 0.0, 1.0, 1.0, 0.0, 1.0, 0.0, 0.0, 1.0, 0.0, 1.0, 1.0, 0.0, 1.0, 0.0, 0.0, 1.0, 0.0, 1.0, 1.0, 0.0, 1.0, 0.0, 0.0, 1.0, 0.0, 1.0, 1.0, 0.0, 1.0, 0.5, 1.0, 0.8909, 0.8117, 0.9875, 0.3887, 0.7169, 0.04952, 0.2831, 0.04952, 0.01254, 0.3887, 0.1091, 0.8117, 0.0, 0.0, 1.0, 0.0, 1.0, 1.0, 0.0, 1.0, 0.0, 0.0, 1.0, 0.0, 1.0, 1.0, 0.0, 1.0, 0.0, 0.0, 1.0, 0.0, 1.0, 1.0, 0.0, 1.0, 0.0, 0.0, 1.0, 0.0, 1.0, 1.0, 0.0, 1.0, 0.0, 0.0, 1.0, 0.0, 1.0, 1.0, 0.0, 1.0, 0.0, 0.0, 1.0, 0.0, 1.0, 1.0, 0.0, 1.0, 0.0, 0.0, 1.0, 0.0, 1.0, 1.0, 0.0, 1.0, 0.5, 1.0, 0.8909, 0.8117, 0.9875, 0.3887, 0.7169, 0.04952, 0.2831, 0.04952, 0.01254, 0.3887, 0.1091, 0.8117, 0.0, 0.0, 1.0, 0.0, 1.0, 1.0, 0.0, 1.0, 0.5, 1.0, 0.9755, 0.6545, 0.7939, 0.09549, 0.2061, 0.09549, 0.02447, 0.6545, 0.0, 0.0, 1.0, 0.0, 1.0, 1.0, 0.0, 1.0, 0.0, 0.0, 1.0, 0.0, 1.0, 1.0, 0.0, 1.0, 0.5, 1.0, 0.8909, 0.8117, 0.9875, 0.3887, 0.7169, 0.04952, 0.2831, 0.04952, 0.01254, 0.3887, 0.1091, 0.8117, 0.0, 0.0, 1.0, 0.0, 1.0, 1.0, 0.0, 1.0, 0.0, 0.0, 1.0, 0.0, 1.0, 1.0, 0.0, 1.0, 0.0, 0.0, 1.0, 0.0, 1.0, 1.0, 0.0, 1.0, 0.0, 0.0, 1.0, 0.0, 1.0, 1.0, 0.0, 1.0, 0.0, 0.0, 1.0, 0.0, 1.0, 1.0, 0.0, 1.0, 0.0, 0.0, 1.0, 0.0, 1.0, 1.0, 0.0, 1.0, 0.0, 0.0, 1.0, 0.0, 1.0, 1.0, 0.0, 1.0, 0.0, 0.0, 1.0, 0.0, 1.0, 1.0, 0.0, 0.0, 1.0, 0.0, 1.0, 1.0, 0.0, 0.0, 1.0, 0.0, 1.0, 1.0, 0.0, 1.0, 0.0, 0.0, 1.0, 0.0, 1.0, 1.0, 0.0, 1.0, 0.0, 0.0, 1.0, 0.0, 1.0, 1.0, 0.0, 1.0, 0.0, 0.0, 1.0, 0.0, 1.0, 1.0, 0.0, 1.0, 0.0, 0.0, 1.0, 0.0, 1.0, 1.0, 0.0, 1.0, 0.0, 0.0, 1.0, 0.0, 1.0, 1.0, 0.0, 1.0, 0.0, 0.0, 1.0, 0.0, 1.0, 1.0, 0.0, 1.0, 0.5, 1.0, 0.8909, 0.8117, 0.9875, 0.3887, 0.7169, 0.04952, 0.2831, 0.04952, 0.01254, 0.3887, 0.1091, 0.8117, 0.0, 0.0, 1.0, 0.0, 1.0, 1.0, 0.0, 0.0, 1.0, 0.0, 1.0, 1.0, 0.5, 1.0, 0.9755, 0.6545, 0.7939, 0.09549, 0.2061, 0.09549, 0.02447, 0.6545, 0.0, 0.0, 1.0, 0.0, 1.0, 1.0, 0.0, 0.0, 1.0, 0.0, 1.0, 1.0, 0.0, 0.0, 1.0, 0.0, 1.0, 1.0, 0.0, 1.0, 0.0, 0.0, 1.0, 0.0, 1.0, 1.0, 0.0, 1.0, 0.0, 0.0, 1.0, 0.0, 1.0, 1.0, 0.0, 1.0, 0.0, 0.0, 1.0, 0.0, 1.0, 1.0, 0.0, 1.0, 0.0, 0.0, 1.0, 0.0, 1.0, 1.0, 0.0, 1.0, 0.0, 0.0, 1.0, 0.0, 1.0, 1.0, 0.0, 1.0, 0.0, 0.0, 1.0, 0.0, 1.0, 1.0, 0.0, 1.0, 0.5, 1.0, 0.9755, 0.6545, 0.7939, 0.09549, 0.2061, 0.09549, 0.02447, 0.6545, 0.0, 0.0, 1.0, 0.0, 1.0, 1.0, 0.0, 1.0, 0.0, 0.0, 1.0, 0.0, 1.0, 1.0, 0.0, 1.0, 0.0, 0.0, 1.0, 0.0, 1.0, 1.0, 0.0, 1.0, 0.0, 0.0, 1.0, 0.0, 1.0, 1.0, 0.0, 1.0, 0.0, 0.0, 1.0, 0.0, 1.0, 1.0, 0.0, 1.0, 0.0, 0.0, 1.0, 0.0, 1.0, 1.0, 0.0, 1.0, 0.0, 0.0, 1.0, 0.0, 1.0, 1.0, 0.0, 1.0, 0.0, 0.0, 1.0, 0.0, 1.0, 1.0, 0.0, 1.0, 0.0, 0.0, 1.0, 0.0, 1.0, 1.0, 0.0, 0.0, 1.0, 0.0, 1.0, 1.0, 0.5, 1.0, 0.9755, 0.6545, 0.7939, 0.09549, 0.2061, 0.09549, 0.02447, 0.6545, 0.0, 0.0, 1.0, 0.0, 1.0, 1.0, 0.0, 1.0, 0.0, 0.0, 1.0, 0.0, 1.0, 1.0, 0.0, 1.0, 0.0, 0.0, 1.0, 0.0, 1.0, 1.0, 0.0, 1.0, 0.0, 0.0, 1.0, 0.0, 1.0, 1.0, 0.0, 1.0, 0.5, 1.0, 0.8909, 0.8117, 0.9875, 0.3887, 0.7169, 0.04952, 0.2831, 0.04952, 0.01254, 0.3887, 0.1091, 0.8117, 0.0, 0.0, 1.0, 0.0, 1.0, 1.0, 0.0, 1.0, 0.0, 0.0, 1.0, 0.0, 1.0, 1.0, 0.0, 1.0, 0.0, 0.0, 1.0, 0.0, 1.0, 1.0, 0.0, 1.0, 0.0, 0.0, 1.0, 0.0, 1.0, 1.0, 0.0, 1.0, 0.5, 1.0, 0.8909, 0.8117, 0.9875, 0.3887, 0.7169, 0.04952, 0.2831, 0.04952, 0.01254, 0.3887, 0.1091, 0.8117, 0.0, 0.0, 1.0, 0.0, 1.0, 1.0, 0.0, 1.0, 0.5, 1.0, 0.9755, 0.6545, 0.7939, 0.09549, 0.2061, 0.09549, 0.02447, 0.6545, 0.0, 0.0, 1.0, 0.0, 1.0, 1.0, 0.0, 1.0, 0.0, 0.0, 1.0, 0.0, 1.0, 1.0, 0.0, 1.0, 0.5, 1.0, 0.8909, 0.8117, 0.9875, 0.3887, 0.7169, 0.04952, 0.2831, 0.04952, 0.01254, 0.3887, 0.1091, 0.8117, 0.0, 0.0, 1.0, 0.0, 1.0, 1.0, 0.0, 1.0, 0.0, 0.0, 1.0, 0.0, 1.0, 1.0, 0.0, 1.0, 0.0, 0.0, 1.0, 0.0, 1.0, 1.0, 0.0, 0.0, 1.0, 0.0, 1.0, 1.0, 0.0, 0.0, 1.0, 0.0, 1.0, 1.0, 0.0, 1.0, 0.0, 0.0, 1.0, 0.0, 1.0, 1.0, 0.0, 1.0, 0.5, 1.0, 0.8909, 0.8117, 0.9875, 0.3887, 0.7169, 0.04952, 0.2831, 0.04952, 0.01254, 0.3887, 0.1091, 0.8117, 0.0, 0.0, 1.0, 0.0, 1.0, 1.0, 0.0, 0.0, 1.0, 0.0, 1.0, 1.0, 0.5, 1.0, 0.9755, 0.6545, 0.7939, 0.09549, 0.2061, 0.09549, 0.02447, 0.6545, 0.0, 0.0, 1.0, 0.0, 1.0, 1.0, 0.0, 0.0, 1.0, 0.0, 1.0, 1.0, 0.0, 0.0, 1.0, 0.0, 1.0, 1.0, 0.0, 1.0, 0.5, 1.0, 0.9755, 0.6545, 0.7939, 0.09549, 0.2061, 0.09549, 0.02447, 0.6545, 0.0, 0.0, 1.0, 0.0, 1.0, 1.0, 0.0, 1.0, 0.0, 0.0, 1.0, 0.0, 1.0, 1.0, 0.0, 1.0, 0.0, 0.0, 1.0, 0.0, 1.0, 1.0, 0.0, 0.0, 1.0, 0.0, 1.0, 1.0, 0.5, 1.0, 0.9755, 0.6545, 0.7939, 0.09549, 0.2061, 0.09549, 0.02447, 0.6545, 0.0, 0.0, 1.0, 0.0, 1.0, 1.0, 0.0, 1.0, 0.5, 1.0, 0.8536, 0.8536, 1.0, 0.5, 0.8536, 0.1464, 0.5, 0.0, 0.1464, 0.1464, 0.0, 0.5, 0.1464, 0.8536, 0.5, 1.0, 0.8536, 0.8536, 1.0, 0.5, 0.8536, 0.1464, 0.5, 0.0, 0.1464, 0.1464, 0.0, 0.5, 0.1464, 0.8536, 0.5, 1.0, 0.8536, 0.8536, 1.0, 0.5, 0.8536, 0.1464, 0.5, 0.0, 0.1464, 0.1464, 0.0, 0.5, 0.1464, 0.8536, 0.5, 1.0, 0.8536, 0.8536, 1.0, 0.5, 0.8536, 0.1464, 0.5, 0.0, 0.1464, 0.1464, 0.0, 0.5, 0.1464, 0.8536, 0.5, 1.0, 0.7939, 0.9045, 0.9755, 0.6545, 0.9755, 0.3455, 0.7939, 0.09549, 0.5, 0.0, 0.2061, 0.09549, 0.02447, 0.3455, 0.02447, 0.6545, 0.2061, 0.9045, 0.5, 1.0, 0.7939, 0.9045, 0.9755, 0.6545, 0.9755, 0.3455, 0.7939, 0.09549, 0.5, 0.0, 0.2061, 0.09549, 0.02447, 0.3455, 0.02447, 0.6545, 0.2061, 0.9045, 0.5, 1.0, 0.8536, 0.8536, 1.0, 0.5, 0.8536, 0.1464, 0.5, 0.0, 0.1464, 0.1464, 0.0, 0.5, 0.1464, 0.8536, 0.5, 1.0, 0.8536, 0.8536, 1.0, 0.5, 0.8536, 0.1464, 0.5, 0.0, 0.1464, 0.1464, 0.0, 0.5, 0.1464, 0.8536, 0.5, 1.0, 0.7939, 0.9045, 0.9755, 0.6545, 0.9755, 0.3455, 0.7939, 0.09549, 0.5, 0.0, 0.2061, 0.09549, 0.02447, 0.3455, 0.02447, 0.6545, 0.2061, 0.9045, 0.5, 1.0, 0.7939, 0.9045, 0.9755, 0.6545, 0.9755, 0.3455, 0.7939, 0.09549, 0.5, 0.0, 0.2061, 0.09549, 0.02447, 0.3455, 0.02447, 0.6545, 0.2061, 0.9045, 0.5, 1.0, 0.8536, 0.8536, 1.0, 0.5, 0.8536, 0.1464, 0.5, 0.0, 0.1464, 0.1464, 0.0, 0.5, 0.1464, 0.8536, 0.5, 1.0, 0.8536, 0.8536, 1.0, 0.5, 0.8536, 0.1464, 0.5, 0.0, 0.1464, 0.1464, 0.0, 0.5, 0.1464, 0.8536, 0.5, 1.0, 0.7939, 0.9045, 0.9755, 0.6545, 0.9755, 0.3455, 0.7939, 0.09549, 0.5, 0.0, 0.2061, 0.09549, 0.02447, 0.3455, 0.02447, 0.6545, 0.2061, 0.9045, 0.5, 1.0, 0.7939, 0.9045, 0.9755, 0.6545, 0.9755, 0.3455, 0.7939, 0.09549, 0.5, 0.0, 0.2061, 0.09549, 0.02447, 0.3455, 0.02447, 0.6545, 0.2061, 0.9045, 0.5, 1.0, 0.8536, 0.8536, 1.0, 0.5, 0.8536, 0.1464, 0.5, 0.0, 0.1464, 0.1464, 0.0, 0.5, 0.1464, 0.8536, 0.5, 1.0, 0.8536, 0.8536, 1.0, 0.5, 0.8536, 0.1464, 0.5, 0.0, 0.1464, 0.1464, 0.0, 0.5, 0.1464, 0.8536, 0.5, 1.0, 0.7939, 0.9045, 0.9755, 0.6545, 0.9755, 0.3455, 0.7939, 0.09549, 0.5, 0.0, 0.2061, 0.09549, 0.02447, 0.3455, 0.02447, 0.6545, 0.2061, 0.9045, 0.5, 1.0, 0.7939, 0.9045, 0.9755, 0.6545, 0.9755, 0.3455, 0.7939, 0.09549, 0.5, 0.0, 0.2061, 0.09549, 0.02447, 0.3455, 0.02447, 0.6545, 0.2061, 0.9045, 0.5, 1.0, 0.8536, 0.8536, 1.0, 0.5, 0.8536, 0.1464, 0.5, 0.0, 0.1464, 0.1464, 0.0, 0.5, 0.1464, 0.8536, 0.5, 1.0, 0.8536, 0.8536, 1.0, 0.5, 0.8536, 0.1464, 0.5, 0.0, 0.1464, 0.1464, 0.0, 0.5, 0.1464, 0.8536, 0.5, 1.0, 0.7939, 0.9045, 0.9755, 0.6545, 0.9755, 0.3455, 0.7939, 0.09549, 0.5, 0.0, 0.2061, 0.09549, 0.02447, 0.3455, 0.02447, 0.6545, 0.2061, 0.9045, 0.5, 1.0, 0.7939, 0.9045, 0.9755, 0.6545, 0.9755, 0.3455, 0.7939, 0.09549, 0.5, 0.0, 0.2061, 0.09549, 0.02447, 0.3455, 0.02447, 0.6545, 0.2061, 0.9045, 0.5, 1.0, 0.8536, 0.8536, 1.0, 0.5, 0.8536, 0.1464, 0.5, 0.0, 0.1464, 0.1464, 0.0, 0.5, 0.1464, 0.8536, 0.5, 1.0, 0.8536, 0.8536, 1.0, 0.5, 0.8536, 0.1464, 0.5, 0.0, 0.1464, 0.1464, 0.0, 0.5, 0.1464, 0.8536, 0.5, 1.0, 0.7939, 0.9045, 0.9755, 0.6545, 0.9755, 0.3455, 0.7939, 0.09549, 0.5, 0.0, 0.2061, 0.09549, 0.02447, 0.3455, 0.02447, 0.6545, 0.2061, 0.9045, 0.5, 1.0, 0.7939, 0.9045, 0.9755, 0.6545, 0.9755, 0.3455, 0.7939, 0.09549, 0.5, 0.0, 0.2061, 0.09549, 0.02447, 0.3455, 0.02447, 0.6545, 0.2061, 0.9045, 0.5, 1.0, 0.7939, 0.9045, 0.9755, 0.6545, 0.9755, 0.3455, 0.7939, 0.09549, 0.5, 0.0, 0.2061, 0.09549, 0.02447, 0.3455, 0.02447, 0.6545, 0.2061, 0.9045, 0.5, 1.0, 0.8536, 0.8536, 1.0, 0.5, 0.8536, 0.1464, 0.5, 0.0, 0.1464, 0.1464, 0.0, 0.5, 0.1464, 0.8536, 0.5, 1.0, 0.8536, 0.8536, 1.0, 0.5, 0.8536, 0.1464, 0.5, 0.0, 0.1464, 0.1464, 0.0, 0.5, 0.1464, 0.8536, 0.5, 1.0, 0.7939, 0.9045, 0.9755, 0.6545, 0.9755, 0.3455, 0.7939, 0.09549, 0.5, 0.0, 0.2061, 0.09549, 0.02447, 0.3455, 0.02447, 0.6545, 0.2061, 0.9045, 0.5, 1.0, 0.7939, 0.9045, 0.9755, 0.6545, 0.9755, 0.3455, 0.7939, 0.09549, 0.5, 0.0, 0.2061, 0.09549, 0.02447, 0.3455, 0.02447, 0.6545, 0.2061, 0.9045, 0.5, 1.0, 0.8536, 0.8536, 1.0, 0.5, 0.8536, 0.1464, 0.5, 0.0, 0.1464, 0.1464, 0.0, 0.5, 0.1464, 0.8536, 0.0, 0.0, 1.0, 0.0, 1.0, 1.0, 0.0, 1.0, 0.5, 1.0, 0.5975, 0.9904, 0.6913, 0.9619, 0.7778, 0.9157, 0.8536, 0.8536, 0.9157, 0.7778, 0.9619, 0.6913, 0.9904, 0.5975, 1.0, 0.5, 0.9904, 0.4025, 0.9619, 0.3087, 0.9157, 0.2222, 0.8536, 0.1464, 0.7778, 0.08427, 0.6913, 0.03806, 0.5975, 0.009607, 0.5, 0.0, 0.4025, 0.009607, 0.3087, 0.03806, 0.2222, 0.08427, 0.1464, 0.1464, 0.08426, 0.2222, 0.03806, 0.3087, 0.009607, 0.4025, 0.0, 0.5, 0.009607, 0.5975, 0.03806, 0.6913, 0.08427, 0.7778, 0.1464, 0.8536, 0.2222, 0.9157, 0.3087, 0.9619, 0.4025, 0.9904, 0.0, 0.0, 1.0, 0.0, 1.0, 1.0, 0.0, 1.0, 0.5, 1.0, 0.5919, 0.9915, 0.6806, 0.9662, 0.7632, 0.9251, 0.8368, 0.8695, 0.899, 0.8013, 0.9476, 0.7229, 0.9809, 0.6368, 0.9979, 0.5461, 0.9979, 0.4539, 0.9809, 0.3632, 0.9476, 0.2771, 0.899, 0.1987, 0.8368, 0.1305, 0.7632, 0.07489, 0.6806, 0.03376, 0.5919, 0.008513, 0.5, 0.0, 0.4081, 0.008514, 0.3194, 0.03376, 0.2368, 0.07489, 0.1632, 0.1305, 0.101, 0.1987, 0.05242, 0.2771, 0.01909, 0.3632, 0.002133, 0.4539, 0.002133, 0.5461, 0.01909, 0.6368, 0.05242, 0.7229, 0.101, 0.8013, 0.1632, 0.8695, 0.2368, 0.9251, 0.3194, 0.9662, 0.4081, 0.9915, 0.5, 1.0, 0.5919, 0.9915, 0.6806, 0.9662, 0.7632, 0.9251, 0.8368, 0.8695, 0.899, 0.8013, 0.9476, 0.7229, 0.9809, 0.6368, 0.9979, 0.5461, 0.9979, 0.4539, 0.9809, 0.3632, 0.9476, 0.2771, 0.899, 0.1987, 0.8368, 0.1305, 0.7632, 0.07489, 0.6806, 0.03376, 0.5919, 0.008513, 0.5, 0.0, 0.4081, 0.008514, 0.3194, 0.03376, 0.2368, 0.07489, 0.1632, 0.1305, 0.101, 0.1987, 0.05242, 0.2771, 0.01909, 0.3632, 0.002133, 0.4539, 0.002133, 0.5461, 0.01909, 0.6368, 0.05242, 0.7229, 0.101, 0.8013, 0.1632, 0.8695, 0.2368, 0.9251, 0.3194, 0.9662, 0.4081, 0.9915, 0.0, 0.0, 1.0, 0.0, 1.0, 1.0, 0.0, 1.0, 0.0, 0.0, 1.0, 0.0, 1.0, 1.0, 0.0, 1.0, 0.0, 0.0, 1.0, 0.0, 1.0, 1.0, 0.0, 1.0, 0.0, 0.0, 1.0, 0.0, 1.0, 1.0, 0.0, 1.0, 0.0, 0.0, 1.0, 0.0, 1.0, 1.0, 0.0, 1.0, 0.0, 0.0, 1.0, 0.0, 1.0, 1.0, 0.0, 1.0, 0.0, 0.0, 1.0, 0.0, 1.0, 1.0, 0.0, 1.0, 0.0, 0.0, 1.0, 0.0, 1.0, 1.0, 0.0, 1.0, 0.0, 0.0, 1.0, 0.0, 1.0, 1.0, 0.0, 1.0, 0.0, 0.0, 1.0, 0.0, 1.0, 1.0, 0.0, 1.0, 0.0, 0.0, 1.0, 0.0, 1.0, 1.0, 0.0, 1.0, 0.0, 0.0, 1.0, 0.0, 1.0, 1.0, 0.0, 1.0, 0.0, 0.0, 1.0, 0.0, 1.0, 1.0, 0.0, 1.0, 0.0, 0.0, 1.0, 0.0, 1.0, 1.0, 0.0, 1.0, 0.0, 0.0, 1.0, 0.0, 1.0, 1.0, 0.0, 1.0, 0.0, 0.0, 1.0, 0.0, 1.0, 1.0, 0.0, 1.0, 0.0, 0.0, 1.0, 0.0, 1.0, 1.0, 0.0, 1.0, 0.0, 0.0, 1.0, 0.0, 1.0, 1.0, 0.0, 1.0, 0.0, 0.0, 1.0, 0.0, 1.0, 1.0, 0.0, 1.0, 0.0, 0.0, 1.0, 0.0, 1.0, 1.0, 0.0, 1.0, 0.0, 0.0, 1.0, 0.0, 1.0, 1.0, 0.0, 1.0, 0.0, 0.0, 1.0, 0.0, 1.0, 1.0, 0.0, 1.0, 0.0, 0.0, 1.0, 0.0, 1.0, 1.0, 0.0, 1.0, 0.0, 0.0, 1.0, 0.0, 1.0, 1.0, 0.0, 1.0, 0.0, 0.0, 1.0, 0.0, 1.0, 1.0, 0.0, 1.0, 0.0, 0.0, 1.0, 0.0, 1.0, 1.0, 0.0, 1.0, 0.0, 0.0, 1.0, 0.0, 1.0, 1.0, 0.0, 1.0, 0.0, 0.0, 1.0, 0.0, 1.0, 1.0, 0.0, 1.0, 0.0, 0.0, 1.0, 0.0, 1.0, 1.0, 0.0, 1.0, 0.0, 0.0, 1.0, 0.0, 1.0, 1.0, 0.0, 1.0, 0.0, 0.0, 1.0, 0.0, 1.0, 1.0, 0.0, 1.0, 0.0, 0.0, 1.0, 0.0, 1.0, 1.0, 0.0, 1.0, 0.0, 0.0, 1.0, 0.0, 1.0, 1.0, 0.0, 1.0, 0.5, 1.0, 0.5975, 0.9904, 0.6913, 0.9619, 0.7778, 0.9157, 0.8536, 0.8536, 0.9157, 0.7778, 0.9619, 0.6913, 0.9904, 0.5975, 1.0, 0.5, 0.9904, 0.4025, 0.9619, 0.3087, 0.9157, 0.2222, 0.8536, 0.1464, 0.7778, 0.08427, 0.6913, 0.03806, 0.5975, 0.009607, 0.5, 0.0, 0.4025, 0.009607, 0.3087, 0.03806, 0.2222, 0.08427, 0.1464, 0.1464, 0.08426, 0.2222, 0.03806, 0.3087, 0.009607, 0.4025, 0.0, 0.5, 0.009607, 0.5975, 0.03806, 0.6913, 0.08427, 0.7778, 0.1464, 0.8536, 0.2222, 0.9157, 0.3087, 0.9619, 0.4025, 0.9904, 0.0, 0.0, 1.0, 0.0, 1.0, 1.0, 0.0, 1.0, 0.0, 0.0, 1.0, 0.0, 1.0, 1.0, 0.0, 1.0, 0.0, 0.0, 1.0, 0.0, 1.0, 1.0, 0.0, 1.0, 0.0, 0.0, 1.0, 0.0, 1.0, 1.0, 0.0, 1.0, 0.0, 0.0, 1.0, 0.0, 1.0, 1.0, 0.0, 1.0, 0.0, 0.0, 1.0, 0.0, 1.0, 1.0, 0.0, 1.0, 0.0, 0.0, 1.0, 0.0, 1.0, 1.0, 0.0, 1.0, 0.0, 0.0, 1.0, 0.0, 1.0, 1.0, 0.0, 1.0, 0.0, 0.0, 1.0, 0.0, 1.0, 1.0, 0.0, 1.0, 0.0, 0.0, 1.0, 0.0, 1.0, 1.0, 0.0, 1.0, 0.0, 0.0, 1.0, 0.0, 1.0, 1.0, 0.0, 1.0, 0.0, 0.0, 1.0, 0.0, 1.0, 1.0, 0.0, 1.0, 0.0, 0.0, 1.0, 0.0, 1.0, 1.0, 0.0, 1.0, 0.0, 0.0, 1.0, 0.0, 1.0, 1.0, 0.0, 1.0, 0.0, 0.0, 1.0, 0.0, 1.0, 1.0, 0.0, 1.0, 0.0, 0.0, 1.0, 0.0, 1.0, 1.0, 0.0, 1.0, 0.0, 0.0, 1.0, 0.0, 1.0, 1.0, 0.0, 1.0, 0.0, 0.0, 1.0, 0.0, 1.0, 1.0, 0.0, 1.0, 0.0, 0.0, 1.0, 0.0, 1.0, 1.0, 0.0, 1.0, 0.0, 0.0, 1.0, 0.0, 1.0, 1.0, 0.0, 1.0, 0.0, 0.0, 1.0, 0.0, 1.0, 1.0, 0.0, 1.0, 0.0, 0.0, 1.0, 0.0, 1.0, 1.0, 0.0, 1.0, 0.0, 0.0, 1.0, 0.0, 1.0, 1.0, 0.0, 1.0, 0.0, 0.0, 1.0, 0.0, 1.0, 1.0, 0.0, 1.0, 0.0, 0.0, 1.0, 0.0, 1.0, 1.0, 0.0, 1.0, 0.0, 0.0, 1.0, 0.0, 1.0, 1.0, 0.0, 1.0, 0.0, 0.0, 1.0, 0.0, 1.0, 1.0, 0.0, 1.0, 0.0, 0.0, 1.0, 0.0, 1.0, 1.0, 0.0, 1.0, 0.0, 0.0, 1.0, 0.0, 1.0, 1.0, 0.0, 1.0, 0.0, 0.0, 1.0, 0.0, 1.0, 1.0, 0.0, 1.0, 0.0, 0.0, 1.0, 0.0, 1.0, 1.0, 0.0, 1.0, 0.0, 0.0, 1.0, 0.0, 1.0, 1.0, 0.0, 1.0, 0.0, 0.0, 1.0, 0.0, 1.0, 1.0, 0.0, 1.0, 0.0, 0.0, 1.0, 0.0, 1.0, 1.0, 0.0, 1.0, 0.0, 0.0, 1.0, 0.0, 1.0, 1.0, 0.0, 1.0, 0.0, 0.0, 1.0, 0.0, 1.0, 1.0, 0.0, 1.0, 0.0, 0.0, 1.0, 0.0, 1.0, 1.0, 0.0, 1.0, 0.0, 0.0, 1.0, 0.0, 1.0, 1.0, 0.0, 1.0, 0.0, 0.0, 1.0, 0.0, 1.0, 1.0, 0.0, 1.0, 0.0, 0.0, 1.0, 0.0, 1.0, 1.0, 0.0, 1.0, 0.0, 0.0, 1.0, 0.0, 1.0, 1.0, 0.0, 1.0, 0.0, 0.0, 1.0, 0.0, 1.0, 1.0, 0.0, 1.0, 0.0, 0.0, 1.0, 0.0, 1.0, 1.0, 0.0, 1.0, 0.0, 0.0, 1.0, 0.0, 1.0, 1.0, 0.0, 1.0, 0.0, 0.0, 1.0, 0.0, 1.0, 1.0, 0.0, 1.0, 0.0, 0.0, 1.0, 0.0, 1.0, 1.0, 0.0, 1.0, 0.0, 0.0, 1.0, 0.0, 1.0, 1.0, 0.0, 1.0, 0.0, 0.0, 1.0, 0.0, 1.0, 1.0, 0.0, 1.0, 0.0, 0.0, 1.0, 0.0, 1.0, 1.0, 0.0, 1.0, 0.0, 0.0, 1.0, 0.0, 1.0, 1.0, 0.0, 1.0, 0.0, 0.0, 1.0, 0.0, 1.0, 1.0, 0.0, 1.0, 0.0, 0.0, 1.0, 0.0, 1.0, 1.0, 0.0, 1.0, 0.0, 0.0, 1.0, 0.0, 1.0, 1.0, 0.0, 1.0, 0.0, 0.0, 1.0, 0.0, 1.0, 1.0, 0.0, 1.0, 0.0, 0.0, 1.0, 0.0, 1.0, 1.0, 0.0, 1.0, 0.0, 0.0, 1.0, 0.0, 1.0, 1.0, 0.0, 1.0, 0.0, 0.0, 1.0, 0.0, 1.0, 1.0, 0.0, 1.0, 0.0, 0.0, 1.0, 0.0, 1.0, 1.0, 0.0, 1.0, 0.0, 0.0, 1.0, 0.0, 1.0, 1.0, 0.0, 1.0, 0.0, 0.0, 1.0, 0.0, 1.0, 1.0, 0.0, 1.0, 0.0, 0.0, 1.0, 0.0, 1.0, 1.0, 0.0, 1.0, 0.0, 0.0, 1.0, 0.0, 1.0, 1.0, 0.0, 1.0, 0.0, 0.0, 1.0, 0.0, 1.0, 1.0, 0.0, 1.0, 0.0, 0.0, 1.0, 0.0, 1.0, 1.0, 0.0, 1.0, 0.0, 0.0, 1.0, 0.0, 1.0, 1.0, 0.0, 1.0, 0.0, 0.0, 1.0, 0.0, 1.0, 1.0, 0.0, 1.0, 0.0, 0.0, 1.0, 0.0, 1.0, 1.0, 0.0, 1.0, 0.0, 0.0, 1.0, 0.0, 1.0, 1.0, 0.0, 1.0, 0.0, 0.0, 1.0, 0.0, 1.0, 1.0, 0.0, 1.0, 0.0, 0.0, 1.0, 0.0, 1.0, 1.0, 0.0, 1.0, 0.0, 0.0, 1.0, 0.0, 1.0, 1.0, 0.0, 1.0, 0.0, 0.0, 1.0, 0.0, 1.0, 1.0, 0.0, 1.0, 0.0, 0.0, 1.0, 0.0, 1.0, 1.0, 0.0, 1.0, 0.0, 0.0, 1.0, 0.0, 1.0, 1.0, 0.0, 1.0, 0.0, 0.0, 1.0, 0.0, 1.0, 1.0, 0.0, 1.0, 0.0, 0.0, 1.0, 0.0, 1.0, 1.0, 0.0, 1.0, 0.0, 0.0, 1.0, 0.0, 1.0, 1.0, 0.0, 1.0, 0.0, 0.0, 1.0, 0.0, 1.0, 1.0, 0.0, 1.0, 0.0, 0.0, 1.0, 0.0, 1.0, 1.0, 0.0, 1.0, 0.0, 0.0, 1.0, 0.0, 1.0, 1.0, 0.0, 1.0, 0.0, 0.0, 1.0, 0.0, 1.0, 1.0, 0.0, 1.0, 0.0, 0.0, 1.0, 0.0, 1.0, 1.0, 0.0, 1.0, 0.0, 0.0, 1.0, 0.0, 1.0, 1.0, 0.0, 1.0, 0.0, 0.0, 1.0, 0.0, 1.0, 1.0, 0.0, 1.0, 0.0, 0.0, 1.0, 0.0, 1.0, 1.0, 0.0, 1.0, 0.0, 0.0, 1.0, 0.0, 1.0, 1.0, 0.0, 1.0, 0.0, 0.0, 1.0, 0.0, 1.0, 1.0, 0.0, 1.0, 0.0, 0.0, 1.0, 0.0, 1.0, 1.0, 0.0, 1.0, 0.0, 0.0, 1.0, 0.0, 1.0, 1.0, 0.0, 1.0, 0.0, 0.0, 1.0, 0.0, 1.0, 1.0, 0.0, 1.0, 0.0, 0.0, 1.0, 0.0, 1.0, 1.0, 0.0, 1.0, 0.0, 0.0, 1.0, 0.0, 1.0, 1.0, 0.0, 1.0, 0.0, 0.0, 1.0, 0.0, 1.0, 1.0, 0.0, 1.0])
me_cylinder.use_remesh_preserve_volume = False
me_cylinder.use_remesh_preserve_attributes = False
me_cylinder.use_mirror_vertex_groups = False
me_cylinder.update()

# ---- objects
ob_cubo = bpy.data.objects.new('cubo', me_cylinder)

# ---- transforms, parenting, visibility, modifiers, constraints
ob_cubo.location = (0.0, 0.0, 0.0)
ob_cubo.rotation_euler = (2.356, 0.0, -1.118e-08)
ob_cubo.scale = (2.0, 2.0, 2.0)
ob_cubo.lineart.crease_threshold = 0.0

# ---- collection membership
col_collection_1.objects.link(ob_cubo)

# ---- scene / render settings (as saved in the file)
scene.frame_start = 1; scene.frame_end = 250; scene.frame_set(1)
scene.render.engine = 'BLENDER_EEVEE_NEXT'
scene.render.resolution_percentage = 50
scene.render.dither_intensity = 0.0
scene.cycles.use_denoising = False
scene.cycles.samples = 10
scene.cycles.sampling_pattern = 'TABULATED_SOBOL'
scene.cycles.light_sampling_threshold = 0.0
scene.cycles.use_adaptive_sampling = False
scene.cycles.use_light_tree = False
scene.cycles.blur_glossy = 0.0
scene.cycles.volume_bounces = 1
scene.cycles.pixel_filter_type = 'GAUSSIAN'
scene.cycles.sample_clamp_indirect = 0.0
scene.view_settings.view_transform = 'Standard'
bpy.context.view_layer.update()

# ---- added for rendering (the .blend has no active camera and no usable light): camera, sun
cam_auto = bpy.data.cameras.new('AutoCamera')
cam_auto.lens = 50.0
cam_auto.sensor_width = 36.0
cam_auto.clip_end = 1000.0
ob_auto_camera = bpy.data.objects.new('AutoCamera', cam_auto)
scene.collection.objects.link(ob_auto_camera)
ob_auto_camera.location = (9.77517, -11.7567, 7.79362)
ob_auto_camera.rotation_euler = (1.09748, -7.21219e-08, 0.694738)
scene.camera = ob_auto_camera
light_auto_sun = bpy.data.lights.new('AutoSun', 'SUN')
light_auto_sun.energy = 3.0
light_auto_sun.angle = 0.0523599
ob_auto_sun = bpy.data.objects.new('AutoSun', light_auto_sun)
scene.collection.objects.link(ob_auto_sun)
ob_auto_sun.rotation_euler = (0.872665, 0.174533, 0.523599)
bpy.context.view_layer.update()
